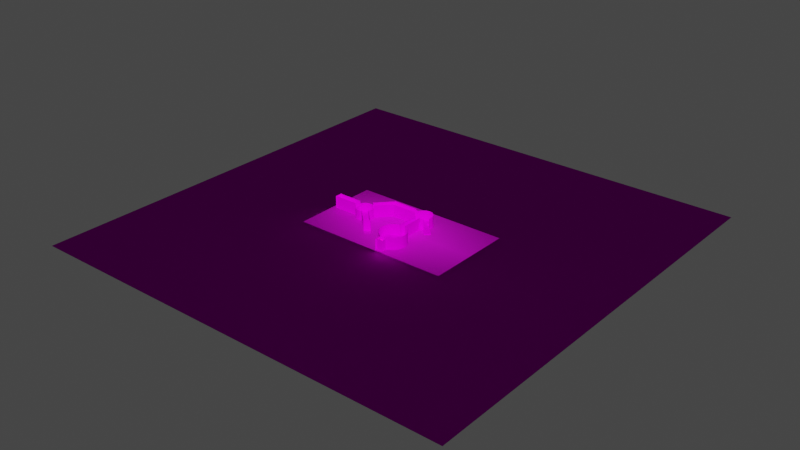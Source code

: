 # Source: level_one.blend  (saved by Blender 2.83.19; exported with 4.5.12 LTS)
import bpy
from mathutils import Matrix  # noqa: F401  (used for matrix-valued properties, if any)

bpy.ops.wm.read_factory_settings(use_empty=True)
scene = bpy.context.scene
scene.name = 'Scene'

# ---- collections
col_collection = bpy.data.collections.new('Collection'); scene.collection.children.link(col_collection)

# ---- images (referenced by path relative to the original .blend; pixels are not part of the script)
import os
ASSET_DIR = os.environ.get("B2B_ASSET_DIR", "")  # directory of the original .blend (textures are referenced by path, not embedded)
HERE = os.path.dirname(os.path.abspath(__file__))  # packed textures are extracted next to this script under _unpacked/

def load_image(name, relpath, width, height, colorspace="sRGB"):
    """Load a texture the original file referenced (path relative to the .blend, or extracted next to this script)."""
    p = next((c for c in (os.path.join(HERE, relpath), os.path.join(ASSET_DIR, relpath)) if relpath and os.path.exists(c)), "")
    if p:
        img = bpy.data.images.load(p, check_existing=True)
        img.name = name
    else:  # same state as the original file: an image datablock whose file is absent (Cycles renders it pink)
        img = bpy.data.images.new(name, width, height)
        img.source = "FILE"
        img.filepath = "//" + (relpath or name)
    img.colorspace_settings.name = colorspace
    return img
img_astwiltt_glxyh5ben3dojr_s0olpbg7z2_hksuaavpnfl3ek2u2c8qoc28igka = load_image('astwilTT-GlxYH5bEN3DOJR-S0OlpbG7Z2-hksUAAVPnFL3Ek2u2C8QOC28igKA', 'astwilTT-GlxYH5bEN3DOJR-S0OlpbG7Z2-hksUAAVPnFL3Ek2u2C8QOC28igKADqf4i4gowc05eD4NSWDvE-GN_9rpZiDC5KvOfWptQI_QIMDn33nUcctsM2qzOaQDQ75Kiwn1DyZxOCl7fZlpf8Xo.png', 1024, 1024, 'sRGB')
img_grounded_png_001 = load_image('grounded.png.001', 'grounded.png', 1024, 1024, 'sRGB')
img_wildgrass_2_ur_1024_png_001 = load_image('WildGrass_2_UR_1024.png.001', 'WildGrass_2_UR_1024.png', 1024, 1024, 'sRGB')
img_back_trees_png_001 = load_image('back_trees.png.001', 'back_trees.png', 1024, 1024, 'sRGB')
img_fence_gate_png_001 = load_image('fence_gate.png.001', 'fence_gate.png', 1024, 1024, 'sRGB')

# ---- materials (node trees are filled in below, after node groups)
mat_astwiltt_glxyh5ben3dojr_s0olpbg7z2_hksuaavpnfl3ek2u2c8qoc28igka = bpy.data.materials.new('astwilTT-GlxYH5bEN3DOJR-S0OlpbG7Z2-hksUAAVPnFL3Ek2u2C8QOC28igKA')
mat_astwiltt_glxyh5ben3dojr_s0olpbg7z2_hksuaavpnfl3ek2u2c8qoc28igka.surface_render_method = 'BLENDED'
mat_astwiltt_glxyh5ben3dojr_s0olpbg7z2_hksuaavpnfl3ek2u2c8qoc28igka.blend_method = 'BLEND'
mat_astwiltt_glxyh5ben3dojr_s0olpbg7z2_hksuaavpnfl3ek2u2c8qoc28igka.use_transparent_shadow = False
mat_grounded = bpy.data.materials.new('grounded')
mat_grounded.use_transparent_shadow = False
mat_grounded_circle = bpy.data.materials.new('grounded_circle')
mat_grounded_circle.use_transparent_shadow = False
mat_tree_billboard = bpy.data.materials.new('tree_billboard')
mat_tree_billboard_002 = bpy.data.materials.new('tree_billboard.002')
mat_tree_billboard_001 = bpy.data.materials.new('tree_billboard.001')
mat_gate = bpy.data.materials.new('gate')
mat_bumpgrass = bpy.data.materials.new('bumpgrass')
mat_bumpgrass.use_transparent_shadow = False
mat_red_gate = bpy.data.materials.new('red_gate')
mat_grounded_circle_raised = bpy.data.materials.new('grounded_circle_raised')
mat_grounded_circle_raised.use_transparent_shadow = False
mat_blue_gate = bpy.data.materials.new('blue_gate')
mat_yellow_gate = bpy.data.materials.new('yellow_gate')

# ---- material node trees
mat_astwiltt_glxyh5ben3dojr_s0olpbg7z2_hksuaavpnfl3ek2u2c8qoc28igka.use_nodes = True; mat_astwiltt_glxyh5ben3dojr_s0olpbg7z2_hksuaavpnfl3ek2u2c8qoc28igka.node_tree.nodes.clear()
_N = mat_astwiltt_glxyh5ben3dojr_s0olpbg7z2_hksuaavpnfl3ek2u2c8qoc28igka.node_tree.nodes; _L = mat_astwiltt_glxyh5ben3dojr_s0olpbg7z2_hksuaavpnfl3ek2u2c8qoc28igka.node_tree.links
n0 = _N.new('ShaderNodeBsdfPrincipled'); n0.name = 'Principled BSDF'; n0.location = (0, 300)
n0.distribution = 'GGX'
n0.subsurface_method = 'BURLEY'
n0.inputs[3].default_value = 1.45
n0.inputs[27].default_value = (0.0, 0.0, 0.0, 1.0)
n0.inputs[28].default_value = 1.0
n1 = _N.new('ShaderNodeOutputMaterial'); n1.name = 'Material Output'; n1.location = (300, 300)
n2 = _N.new('ShaderNodeTexImage'); n2.name = 'Image Texture'; n2.location = (-473, 304)
n2.image = img_astwiltt_glxyh5ben3dojr_s0olpbg7z2_hksuaavpnfl3ek2u2c8qoc28igka
n2.extension = 'CLIP'
_L.new(n2.outputs[0], n0.inputs[0])
_L.new(n2.outputs[1], n0.inputs[4])
_L.new(n0.outputs[0], n1.inputs[0])
n1.is_active_output = True
mat_grounded.use_nodes = True; mat_grounded.node_tree.nodes.clear()
_N = mat_grounded.node_tree.nodes; _L = mat_grounded.node_tree.links
n0 = _N.new('ShaderNodeBsdfPrincipled'); n0.name = 'Principled BSDF'; n0.location = (95, 300)
n0.distribution = 'GGX'
n0.subsurface_method = 'BURLEY'
n0.inputs[2].default_value = 1.0
n0.inputs[3].default_value = 1.45
n0.inputs[13].default_value = 0.0
n0.inputs[27].default_value = (0.0, 0.0, 0.0, 1.0)
n0.inputs[28].default_value = 1.0
n1 = _N.new('ShaderNodeOutputMaterial'); n1.name = 'Material Output'; n1.location = (385, 300)
n2 = _N.new('ShaderNodeTexCoord'); n2.name = 'Texture Coordinate'; n2.location = (-861, 162)
n3 = _N.new('ShaderNodeMapping'); n3.name = 'Mapping'; n3.location = (-673, 235)
n3.inputs[1].default_value = (-0.1, 0.02, 0.0)
n3.inputs[3].default_value = (8.0, 2.4, 1.0)
n4 = _N.new('ShaderNodeBrightContrast'); n4.name = 'Bright/Contrast'; n4.location = (-127, 225)
n4.inputs[2].default_value = 0.07
n5 = _N.new('ShaderNodeTexImage'); n5.name = 'Image Texture'; n5.location = (-445, 204)
n5.image = img_grounded_png_001
n5.interpolation = 'Closest'
_L.new(n0.outputs[0], n1.inputs[0])
_L.new(n2.outputs[2], n3.inputs[0])
_L.new(n3.outputs[0], n5.inputs[0])
_L.new(n5.outputs[0], n4.inputs[0])
_L.new(n4.outputs[0], n0.inputs[0])
n1.is_active_output = True
mat_grounded_circle.use_nodes = True; mat_grounded_circle.node_tree.nodes.clear()
_N = mat_grounded_circle.node_tree.nodes; _L = mat_grounded_circle.node_tree.links
n0 = _N.new('ShaderNodeBsdfPrincipled'); n0.name = 'Principled BSDF'; n0.location = (95, 300)
n0.distribution = 'GGX'
n0.subsurface_method = 'BURLEY'
n0.inputs[2].default_value = 1.0
n0.inputs[3].default_value = 1.45
n0.inputs[13].default_value = 0.0
n0.inputs[27].default_value = (0.0, 0.0, 0.0, 1.0)
n0.inputs[28].default_value = 1.0
n1 = _N.new('ShaderNodeOutputMaterial'); n1.name = 'Material Output'; n1.location = (385, 300)
n2 = _N.new('ShaderNodeMapping'); n2.name = 'Mapping'; n2.location = (-673, 235)
n2.inputs[1].default_value = (1.2, 0.7, 0.0)
n2.inputs[2].default_value = (0.06807, 0.05411, 0.2077)
n3 = _N.new('ShaderNodeTexImage'); n3.name = 'Image Texture'; n3.location = (-445, 204)
n3.image = img_wildgrass_2_ur_1024_png_001
n3.interpolation = 'Closest'
n4 = _N.new('ShaderNodeBrightContrast'); n4.name = 'Bright/Contrast'; n4.location = (-127, 225)
n4.inputs[1].default_value = -0.05
n4.inputs[2].default_value = -0.02
n5 = _N.new('ShaderNodeTexCoord'); n5.name = 'Texture Coordinate'; n5.location = (-993, 237)
n6 = _N.new('ShaderNodeValue'); n6.name = 'Value'; n6.location = (-894, -63)
n6.outputs[0].default_value = 2.9
_L.new(n0.outputs[0], n1.inputs[0])
_L.new(n2.outputs[0], n3.inputs[0])
_L.new(n3.outputs[0], n4.inputs[0])
_L.new(n4.outputs[0], n0.inputs[0])
_L.new(n5.outputs[2], n2.inputs[0])
_L.new(n6.outputs[0], n2.inputs[3])
n1.is_active_output = True
mat_tree_billboard.use_nodes = True; mat_tree_billboard.node_tree.nodes.clear()
_N = mat_tree_billboard.node_tree.nodes; _L = mat_tree_billboard.node_tree.links
n0 = _N.new('ShaderNodeOutputMaterial'); n0.name = 'Material Output'; n0.location = (511, 301)
n0.target = 'CYCLES'
n1 = _N.new('ShaderNodeMapping'); n1.name = 'Mapping'; n1.location = (-364, 288)
n1.inputs[3].default_value = (-0.9, 1.0, 1.0)
n2 = _N.new('ShaderNodeTexCoord'); n2.name = 'Texture Coordinate'; n2.location = (-587, 255)
n3 = _N.new('ShaderNodeTexImage'); n3.name = 'Image Texture'; n3.location = (-173, 273)
n3.image = img_back_trees_png_001
n3.interpolation = 'Closest'
n4 = _N.new('ShaderNodeBsdfPrincipled'); n4.name = 'Principled BSDF'; n4.location = (140, 378)
n4.distribution = 'GGX'
n4.subsurface_method = 'BURLEY'
n4.inputs[2].default_value = 0.0
n4.inputs[3].default_value = 1.45
n4.inputs[13].default_value = 0.0
n4.inputs[27].default_value = (0.0, 0.0, 0.0, 1.0)
n4.inputs[28].default_value = 1.0
n5 = _N.new('ShaderNodeOutputMaterial'); n5.name = 'Material Output.001'; n5.location = (0, 0)
n5.target = 'EEVEE'
n6 = _N.new('ShaderNodeMixShader'); n6.name = 'Mix Shader'; n6.location = (0, 0)
n6.label = 'Disable Shadow'
n6.hide = True
n7 = _N.new('ShaderNodeLightPath'); n7.name = 'Light Path'; n7.location = (0, 0)
n7.hide = True
n8 = _N.new('ShaderNodeBsdfTransparent'); n8.name = 'Transparent BSDF'; n8.location = (0, 0)
n8.hide = True
_L.new(n1.outputs[0], n3.inputs[0])
_L.new(n2.outputs[2], n1.inputs[0])
_L.new(n3.outputs[0], n4.inputs[0])
_L.new(n3.outputs[1], n4.inputs[4])
_L.new(n4.outputs[0], n0.inputs[0])
_L.new(n4.outputs[0], n6.inputs[1])
_L.new(n6.outputs[0], n5.inputs[0])
_L.new(n7.outputs[1], n6.inputs[0])
_L.new(n8.outputs[0], n6.inputs[2])
n0.is_active_output = True
mat_tree_billboard_002.use_nodes = True; mat_tree_billboard_002.node_tree.nodes.clear()
_N = mat_tree_billboard_002.node_tree.nodes; _L = mat_tree_billboard_002.node_tree.links
n0 = _N.new('ShaderNodeOutputMaterial'); n0.name = 'Material Output'; n0.location = (511, 301)
n0.target = 'CYCLES'
n1 = _N.new('ShaderNodeMapping'); n1.name = 'Mapping'; n1.location = (-364, 288)
n1.inputs[1].default_value = (-0.1, 0.0, 0.0)
n1.inputs[3].default_value = (-0.8, 1.0, 1.0)
n2 = _N.new('ShaderNodeTexCoord'); n2.name = 'Texture Coordinate'; n2.location = (-587, 255)
n3 = _N.new('ShaderNodeTexImage'); n3.name = 'Image Texture'; n3.location = (-173, 273)
n3.image = img_back_trees_png_001
n3.interpolation = 'Closest'
n4 = _N.new('ShaderNodeBsdfPrincipled'); n4.name = 'Principled BSDF'; n4.location = (140, 378)
n4.distribution = 'GGX'
n4.subsurface_method = 'BURLEY'
n4.inputs[2].default_value = 0.0
n4.inputs[3].default_value = 1.45
n4.inputs[13].default_value = 0.0
n4.inputs[27].default_value = (0.0, 0.0, 0.0, 1.0)
n4.inputs[28].default_value = 1.0
n5 = _N.new('ShaderNodeOutputMaterial'); n5.name = 'Material Output.001'; n5.location = (0, 0)
n5.target = 'EEVEE'
n6 = _N.new('ShaderNodeMixShader'); n6.name = 'Mix Shader'; n6.location = (0, 0)
n6.label = 'Disable Shadow'
n6.hide = True
n7 = _N.new('ShaderNodeLightPath'); n7.name = 'Light Path'; n7.location = (0, 0)
n7.hide = True
n8 = _N.new('ShaderNodeBsdfTransparent'); n8.name = 'Transparent BSDF'; n8.location = (0, 0)
n8.hide = True
_L.new(n1.outputs[0], n3.inputs[0])
_L.new(n2.outputs[2], n1.inputs[0])
_L.new(n3.outputs[0], n4.inputs[0])
_L.new(n3.outputs[1], n4.inputs[4])
_L.new(n4.outputs[0], n0.inputs[0])
_L.new(n4.outputs[0], n6.inputs[1])
_L.new(n6.outputs[0], n5.inputs[0])
_L.new(n7.outputs[1], n6.inputs[0])
_L.new(n8.outputs[0], n6.inputs[2])
n0.is_active_output = True
mat_tree_billboard_001.use_nodes = True; mat_tree_billboard_001.node_tree.nodes.clear()
_N = mat_tree_billboard_001.node_tree.nodes; _L = mat_tree_billboard_001.node_tree.links
n0 = _N.new('ShaderNodeOutputMaterial'); n0.name = 'Material Output'; n0.location = (511, 301)
n0.target = 'CYCLES'
n1 = _N.new('ShaderNodeMapping'); n1.name = 'Mapping'; n1.location = (-364, 288)
n1.inputs[3].default_value = (-0.3, 1.0, 1.0)
n2 = _N.new('ShaderNodeTexImage'); n2.name = 'Image Texture'; n2.location = (-173, 273)
n2.image = img_back_trees_png_001
n2.interpolation = 'Closest'
n3 = _N.new('ShaderNodeBsdfPrincipled'); n3.name = 'Principled BSDF'; n3.location = (140, 378)
n3.distribution = 'GGX'
n3.subsurface_method = 'BURLEY'
n3.inputs[2].default_value = 0.0
n3.inputs[3].default_value = 1.45
n3.inputs[13].default_value = 0.0
n3.inputs[27].default_value = (0.0, 0.0, 0.0, 1.0)
n3.inputs[28].default_value = 1.0
n4 = _N.new('ShaderNodeTexCoord'); n4.name = 'Texture Coordinate'; n4.location = (-587, 255)
n5 = _N.new('ShaderNodeOutputMaterial'); n5.name = 'Material Output.001'; n5.location = (0, 0)
n5.target = 'EEVEE'
n6 = _N.new('ShaderNodeMixShader'); n6.name = 'Mix Shader'; n6.location = (0, 0)
n6.label = 'Disable Shadow'
n6.hide = True
n7 = _N.new('ShaderNodeLightPath'); n7.name = 'Light Path'; n7.location = (0, 0)
n7.hide = True
n8 = _N.new('ShaderNodeBsdfTransparent'); n8.name = 'Transparent BSDF'; n8.location = (0, 0)
n8.hide = True
_L.new(n1.outputs[0], n2.inputs[0])
_L.new(n2.outputs[0], n3.inputs[0])
_L.new(n2.outputs[1], n3.inputs[4])
_L.new(n3.outputs[0], n0.inputs[0])
_L.new(n4.outputs[2], n1.inputs[0])
_L.new(n3.outputs[0], n6.inputs[1])
_L.new(n6.outputs[0], n5.inputs[0])
_L.new(n7.outputs[1], n6.inputs[0])
_L.new(n8.outputs[0], n6.inputs[2])
n0.is_active_output = True
mat_gate.use_nodes = True; mat_gate.node_tree.nodes.clear()
_N = mat_gate.node_tree.nodes; _L = mat_gate.node_tree.links
n0 = _N.new('ShaderNodeBsdfPrincipled'); n0.name = 'Principled BSDF'; n0.location = (174, 269)
n0.distribution = 'GGX'
n0.subsurface_method = 'BURLEY'
n0.inputs[2].default_value = 0.0
n0.inputs[3].default_value = 1.45
n0.inputs[13].default_value = 0.0
n0.inputs[27].default_value = (0.0, 0.0, 0.0, 1.0)
n0.inputs[28].default_value = 1.0
n1 = _N.new('ShaderNodeTexCoord'); n1.name = 'Texture Coordinate'; n1.location = (-610, 173)
n2 = _N.new('ShaderNodeMapping'); n2.name = 'Mapping'; n2.location = (-421, 181)
n2.inputs[3].default_value = (-0.9, 1.0, 1.0)
n3 = _N.new('ShaderNodeOutputMaterial'); n3.name = 'Material Output'; n3.location = (558, 171)
n3.target = 'CYCLES'
n4 = _N.new('ShaderNodeTexImage'); n4.name = 'Image Texture'; n4.location = (-192, 143)
n4.image = img_fence_gate_png_001
n4.interpolation = 'Closest'
n5 = _N.new('ShaderNodeOutputMaterial'); n5.name = 'Material Output.001'; n5.location = (0, 0)
n5.target = 'EEVEE'
n6 = _N.new('ShaderNodeMixShader'); n6.name = 'Mix Shader'; n6.location = (0, 0)
n6.label = 'Disable Shadow'
n6.hide = True
n7 = _N.new('ShaderNodeLightPath'); n7.name = 'Light Path'; n7.location = (0, 0)
n7.hide = True
n8 = _N.new('ShaderNodeBsdfTransparent'); n8.name = 'Transparent BSDF'; n8.location = (0, 0)
n8.hide = True
_L.new(n2.outputs[0], n4.inputs[0])
_L.new(n1.outputs[2], n2.inputs[0])
_L.new(n4.outputs[0], n0.inputs[0])
_L.new(n0.outputs[0], n3.inputs[0])
_L.new(n4.outputs[1], n0.inputs[4])
_L.new(n0.outputs[0], n6.inputs[1])
_L.new(n6.outputs[0], n5.inputs[0])
_L.new(n7.outputs[1], n6.inputs[0])
_L.new(n8.outputs[0], n6.inputs[2])
n3.is_active_output = True
mat_bumpgrass.use_nodes = True; mat_bumpgrass.node_tree.nodes.clear()
_N = mat_bumpgrass.node_tree.nodes; _L = mat_bumpgrass.node_tree.links
n0 = _N.new('ShaderNodeTexCoord'); n0.name = 'Texture Coordinate'; n0.location = (-804, 288)
n1 = _N.new('ShaderNodeMapping'); n1.name = 'Mapping'; n1.location = (-609, 315)
n2 = _N.new('ShaderNodeValue'); n2.name = 'Value'; n2.location = (-804, -15)
n2.outputs[0].default_value = -16.2
n3 = _N.new('ShaderNodeOutputMaterial'); n3.name = 'Material Output'; n3.location = (1059, 253)
n4 = _N.new('ShaderNodeBsdfPrincipled'); n4.name = 'Principled BSDF'; n4.location = (692, 283)
n4.distribution = 'GGX'
n4.subsurface_method = 'BURLEY'
n4.inputs[2].default_value = 1.0
n4.inputs[3].default_value = 1.45
n4.inputs[13].default_value = 0.0
n4.inputs[27].default_value = (0.0, 0.0, 0.0, 1.0)
n4.inputs[28].default_value = 1.0
n5 = _N.new('ShaderNodeBrightContrast'); n5.name = 'Bright/Contrast'; n5.location = (242, 288)
n5.inputs[1].default_value = -0.09
n5.inputs[2].default_value = -0.05
n6 = _N.new('ShaderNodeNormalMap'); n6.name = 'Normal Map'; n6.location = (462, 120)
n7 = _N.new('ShaderNodeTexImage'); n7.name = 'Image Texture'; n7.location = (-416, 353)
n7.width = 293
n7.image = img_wildgrass_2_ur_1024_png_001
n8 = _N.new('ShaderNodeRGBCurve'); n8.name = 'RGB Curves'; n8.location = (-74, 344)
_c = n8.mapping.curves[0]
while len(_c.points) > 2: _c.points.remove(_c.points[-1])
_c.points[0].location = (0.0, 0.0); _c.points[0].handle_type = 'AUTO'
_c.points[1].location = (0.76377, 0.10625); _c.points[1].handle_type = 'AUTO'
_p = _c.points.new(1.0, 1.0); _p.handle_type = 'AUTO'
_c = n8.mapping.curves[1]
while len(_c.points) > 2: _c.points.remove(_c.points[-1])
_c.points[0].location = (0.0, 0.0); _c.points[0].handle_type = 'AUTO'
_c.points[1].location = (0.38636, 0.15); _c.points[1].handle_type = 'AUTO'
_p = _c.points.new(0.64091, 0.8625); _p.handle_type = 'AUTO'
_p = _c.points.new(1.0, 1.0); _p.handle_type = 'AUTO'
_c = n8.mapping.curves[2]
while len(_c.points) > 2: _c.points.remove(_c.points[-1])
_c.points[0].location = (0.0, 0.0); _c.points[0].handle_type = 'AUTO'
_c.points[1].location = (0.77444, 0.0625); _c.points[1].handle_type = 'AUTO'
_p = _c.points.new(1.0, 1.0); _p.handle_type = 'AUTO'
n8.mapping.update()
n8.inputs[0].default_value = 0.02545
_L.new(n4.outputs[0], n3.inputs[0])
_L.new(n0.outputs[2], n1.inputs[0])
_L.new(n1.outputs[0], n7.inputs[0])
_L.new(n7.outputs[0], n8.inputs[1])
_L.new(n2.outputs[0], n1.inputs[3])
_L.new(n8.outputs[0], n5.inputs[0])
_L.new(n5.outputs[0], n4.inputs[0])
_L.new(n5.outputs[0], n6.inputs[1])
_L.new(n6.outputs[0], n4.inputs[5])
n3.is_active_output = True
mat_red_gate.use_nodes = True; mat_red_gate.node_tree.nodes.clear()
_N = mat_red_gate.node_tree.nodes; _L = mat_red_gate.node_tree.links
n0 = _N.new('ShaderNodeOutputMaterial'); n0.name = 'Material Output'; n0.location = (617, 301)
n0.target = 'CYCLES'
n1 = _N.new('ShaderNodeMapping'); n1.name = 'Mapping'; n1.location = (-754, 295)
n1.inputs[3].default_value = (-0.9, 1.0, 1.0)
n2 = _N.new('ShaderNodeTexCoord'); n2.name = 'Texture Coordinate'; n2.location = (-977, 263)
n3 = _N.new('ShaderNodeTexImage'); n3.name = 'Image Texture'; n3.location = (-563, 280)
n3.image = img_fence_gate_png_001
n3.interpolation = 'Closest'
n4 = _N.new('ShaderNodeBsdfPrincipled'); n4.name = 'Principled BSDF'; n4.location = (246, 378)
n4.distribution = 'GGX'
n4.subsurface_method = 'BURLEY'
n4.inputs[2].default_value = 0.0
n4.inputs[3].default_value = 1.45
n4.inputs[13].default_value = 0.0
n4.inputs[27].default_value = (0.0, 0.0, 0.0, 1.0)
n4.inputs[28].default_value = 1.0
n5 = _N.new('ShaderNodeMix'); n5.name = 'Mix'; n5.location = (-194, 383)
n5.data_type = 'RGBA'
n5.inputs[0].default_value = 0.3167
n5.inputs[7].default_value = (1.0, 0.009115, 0.01728, 1.0)
n6 = _N.new('ShaderNodeBrightContrast'); n6.name = 'Bright/Contrast'; n6.location = (26, 368)
n6.inputs[1].default_value = -0.03
n6.inputs[2].default_value = 1.73
n7 = _N.new('ShaderNodeOutputMaterial'); n7.name = 'Material Output.001'; n7.location = (0, 0)
n7.target = 'EEVEE'
n8 = _N.new('ShaderNodeMixShader'); n8.name = 'Mix Shader'; n8.location = (0, 0)
n8.label = 'Disable Shadow'
n8.hide = True
n9 = _N.new('ShaderNodeLightPath'); n9.name = 'Light Path'; n9.location = (0, 0)
n9.hide = True
n10 = _N.new('ShaderNodeBsdfTransparent'); n10.name = 'Transparent BSDF'; n10.location = (0, 0)
n10.hide = True
_L.new(n1.outputs[0], n3.inputs[0])
_L.new(n2.outputs[2], n1.inputs[0])
_L.new(n3.outputs[0], n5.inputs[6])
_L.new(n3.outputs[1], n4.inputs[4])
_L.new(n4.outputs[0], n0.inputs[0])
_L.new(n5.outputs[2], n6.inputs[0])
_L.new(n6.outputs[0], n4.inputs[0])
_L.new(n4.outputs[0], n8.inputs[1])
_L.new(n8.outputs[0], n7.inputs[0])
_L.new(n9.outputs[1], n8.inputs[0])
_L.new(n10.outputs[0], n8.inputs[2])
n0.is_active_output = True
mat_grounded_circle_raised.use_nodes = True; mat_grounded_circle_raised.node_tree.nodes.clear()
_N = mat_grounded_circle_raised.node_tree.nodes; _L = mat_grounded_circle_raised.node_tree.links
n0 = _N.new('ShaderNodeBsdfPrincipled'); n0.name = 'Principled BSDF'; n0.location = (95, 300)
n0.distribution = 'GGX'
n0.subsurface_method = 'BURLEY'
n0.inputs[2].default_value = 1.0
n0.inputs[3].default_value = 1.45
n0.inputs[13].default_value = 0.0
n0.inputs[27].default_value = (0.0, 0.0, 0.0, 1.0)
n0.inputs[28].default_value = 1.0
n1 = _N.new('ShaderNodeOutputMaterial'); n1.name = 'Material Output'; n1.location = (385, 300)
n2 = _N.new('ShaderNodeMapping'); n2.name = 'Mapping'; n2.location = (-673, 235)
n2.inputs[1].default_value = (1.2, 0.7, 0.0)
n2.inputs[2].default_value = (0.06807, 0.05411, 0.2077)
n3 = _N.new('ShaderNodeTexImage'); n3.name = 'Image Texture'; n3.location = (-445, 204)
n3.image = img_wildgrass_2_ur_1024_png_001
n3.interpolation = 'Closest'
n4 = _N.new('ShaderNodeTexCoord'); n4.name = 'Texture Coordinate'; n4.location = (-993, 237)
n5 = _N.new('ShaderNodeValue'); n5.name = 'Value'; n5.location = (-894, -63)
n5.outputs[0].default_value = 2.9
n6 = _N.new('ShaderNodeBrightContrast'); n6.name = 'Bright/Contrast'; n6.location = (-127, 225)
n6.inputs[1].default_value = -0.04
n6.inputs[2].default_value = 0.12
_L.new(n0.outputs[0], n1.inputs[0])
_L.new(n2.outputs[0], n3.inputs[0])
_L.new(n3.outputs[0], n6.inputs[0])
_L.new(n6.outputs[0], n0.inputs[0])
_L.new(n4.outputs[2], n2.inputs[0])
_L.new(n5.outputs[0], n2.inputs[3])
n1.is_active_output = True
mat_blue_gate.use_nodes = True; mat_blue_gate.node_tree.nodes.clear()
_N = mat_blue_gate.node_tree.nodes; _L = mat_blue_gate.node_tree.links
n0 = _N.new('ShaderNodeOutputMaterial'); n0.name = 'Material Output'; n0.location = (617, 301)
n0.target = 'CYCLES'
n1 = _N.new('ShaderNodeMapping'); n1.name = 'Mapping'; n1.location = (-754, 295)
n1.inputs[3].default_value = (-0.9, 1.0, 1.0)
n2 = _N.new('ShaderNodeTexCoord'); n2.name = 'Texture Coordinate'; n2.location = (-977, 263)
n3 = _N.new('ShaderNodeTexImage'); n3.name = 'Image Texture'; n3.location = (-563, 280)
n3.image = img_fence_gate_png_001
n3.interpolation = 'Closest'
n4 = _N.new('ShaderNodeBsdfPrincipled'); n4.name = 'Principled BSDF'; n4.location = (246, 378)
n4.distribution = 'GGX'
n4.subsurface_method = 'BURLEY'
n4.inputs[2].default_value = 0.0
n4.inputs[3].default_value = 1.45
n4.inputs[13].default_value = 0.0
n4.inputs[27].default_value = (0.0, 0.0, 0.0, 1.0)
n4.inputs[28].default_value = 1.0
n5 = _N.new('ShaderNodeMix'); n5.name = 'Mix'; n5.location = (-194, 383)
n5.data_type = 'RGBA'
n5.inputs[0].default_value = 0.3167
n5.inputs[7].default_value = (0.04478, 0.9556, 1.0, 1.0)
n6 = _N.new('ShaderNodeBrightContrast'); n6.name = 'Bright/Contrast'; n6.location = (26, 368)
n6.inputs[1].default_value = -0.03
n6.inputs[2].default_value = 1.73
n7 = _N.new('ShaderNodeOutputMaterial'); n7.name = 'Material Output.001'; n7.location = (0, 0)
n7.target = 'EEVEE'
n8 = _N.new('ShaderNodeMixShader'); n8.name = 'Mix Shader'; n8.location = (0, 0)
n8.label = 'Disable Shadow'
n8.hide = True
n9 = _N.new('ShaderNodeLightPath'); n9.name = 'Light Path'; n9.location = (0, 0)
n9.hide = True
n10 = _N.new('ShaderNodeBsdfTransparent'); n10.name = 'Transparent BSDF'; n10.location = (0, 0)
n10.hide = True
_L.new(n1.outputs[0], n3.inputs[0])
_L.new(n2.outputs[2], n1.inputs[0])
_L.new(n3.outputs[0], n5.inputs[6])
_L.new(n3.outputs[1], n4.inputs[4])
_L.new(n4.outputs[0], n0.inputs[0])
_L.new(n5.outputs[2], n6.inputs[0])
_L.new(n6.outputs[0], n4.inputs[0])
_L.new(n4.outputs[0], n8.inputs[1])
_L.new(n8.outputs[0], n7.inputs[0])
_L.new(n9.outputs[1], n8.inputs[0])
_L.new(n10.outputs[0], n8.inputs[2])
n0.is_active_output = True
mat_yellow_gate.use_nodes = True; mat_yellow_gate.node_tree.nodes.clear()
_N = mat_yellow_gate.node_tree.nodes; _L = mat_yellow_gate.node_tree.links
n0 = _N.new('ShaderNodeOutputMaterial'); n0.name = 'Material Output'; n0.location = (617, 301)
n0.target = 'CYCLES'
n1 = _N.new('ShaderNodeMapping'); n1.name = 'Mapping'; n1.location = (-754, 295)
n1.inputs[3].default_value = (-0.9, 1.0, 1.0)
n2 = _N.new('ShaderNodeTexCoord'); n2.name = 'Texture Coordinate'; n2.location = (-977, 263)
n3 = _N.new('ShaderNodeTexImage'); n3.name = 'Image Texture'; n3.location = (-563, 280)
n3.image = img_fence_gate_png_001
n3.interpolation = 'Closest'
n4 = _N.new('ShaderNodeBsdfPrincipled'); n4.name = 'Principled BSDF'; n4.location = (246, 378)
n4.distribution = 'GGX'
n4.subsurface_method = 'BURLEY'
n4.inputs[2].default_value = 0.0
n4.inputs[3].default_value = 1.45
n4.inputs[13].default_value = 0.0
n4.inputs[27].default_value = (0.0, 0.0, 0.0, 1.0)
n4.inputs[28].default_value = 1.0
n5 = _N.new('ShaderNodeMix'); n5.name = 'Mix'; n5.location = (-194, 383)
n5.data_type = 'RGBA'
n5.inputs[0].default_value = 0.3167
n5.inputs[7].default_value = (0.9463, 0.9253, 0.0, 1.0)
n6 = _N.new('ShaderNodeBrightContrast'); n6.name = 'Bright/Contrast'; n6.location = (26, 368)
n6.inputs[1].default_value = 0.27
n6.inputs[2].default_value = 2.69
n7 = _N.new('ShaderNodeOutputMaterial'); n7.name = 'Material Output.001'; n7.location = (0, 0)
n7.target = 'EEVEE'
n8 = _N.new('ShaderNodeMixShader'); n8.name = 'Mix Shader'; n8.location = (0, 0)
n8.label = 'Disable Shadow'
n8.hide = True
n9 = _N.new('ShaderNodeLightPath'); n9.name = 'Light Path'; n9.location = (0, 0)
n9.hide = True
n10 = _N.new('ShaderNodeBsdfTransparent'); n10.name = 'Transparent BSDF'; n10.location = (0, 0)
n10.hide = True
_L.new(n1.outputs[0], n3.inputs[0])
_L.new(n2.outputs[2], n1.inputs[0])
_L.new(n3.outputs[0], n5.inputs[6])
_L.new(n3.outputs[1], n4.inputs[4])
_L.new(n4.outputs[0], n0.inputs[0])
_L.new(n5.outputs[2], n6.inputs[0])
_L.new(n6.outputs[0], n4.inputs[0])
_L.new(n4.outputs[0], n8.inputs[1])
_L.new(n8.outputs[0], n7.inputs[0])
_L.new(n9.outputs[1], n8.inputs[0])
_L.new(n10.outputs[0], n8.inputs[2])
n0.is_active_output = True

# ---- world
world_world = bpy.data.worlds.new('World'); scene.world = world_world
world_world.use_nodes = True; world_world.node_tree.nodes.clear()
_N = world_world.node_tree.nodes; _L = world_world.node_tree.links
n0 = _N.new('ShaderNodeOutputWorld'); n0.name = 'World Output'; n0.location = (300, 300)
n1 = _N.new('ShaderNodeBackground'); n1.name = 'Background'; n1.location = (10, 300)
n1.inputs[0].default_value = (0.05088, 0.05088, 0.05088, 1.0)
_L.new(n1.outputs[0], n0.inputs[0])
n0.is_active_output = True
world_world.color = (0.05088, 0.05088, 0.05088)
world_world.use_sun_shadow = False
world_world.sun_shadow_jitter_overblur = 0.0

# ---- meshes
me_astwiltt_glxyh5ben3dojr_s0olpbg7z2_hksuaavpnfl3ek2u2c8qoc28igka = bpy.data.meshes.new('astwilTT-GlxYH5bEN3DOJR-S0OlpbG7Z2-hksUAAVPnFL3Ek2u2C8QOC28igKA')
me_astwiltt_glxyh5ben3dojr_s0olpbg7z2_hksuaavpnfl3ek2u2c8qoc28igka.from_pydata([(-6.299, -3.543, 0.0), (6.299, -3.543, 0.0), (-6.299, 3.543, 0.0), (6.299, 3.543, 0.0)], [], [(0, 1, 3, 2)])
_uv = me_astwiltt_glxyh5ben3dojr_s0olpbg7z2_hksuaavpnfl3ek2u2c8qoc28igka.uv_layers.new(name='UVMap')
_uv.uv.foreach_set('vector', [0.0, 0.0, 1.0, 0.0, 1.0, 1.0, 0.0, 1.0])
me_astwiltt_glxyh5ben3dojr_s0olpbg7z2_hksuaavpnfl3ek2u2c8qoc28igka.materials.append(mat_astwiltt_glxyh5ben3dojr_s0olpbg7z2_hksuaavpnfl3ek2u2c8qoc28igka)
me_astwiltt_glxyh5ben3dojr_s0olpbg7z2_hksuaavpnfl3ek2u2c8qoc28igka.use_remesh_fix_poles = True
me_astwiltt_glxyh5ben3dojr_s0olpbg7z2_hksuaavpnfl3ek2u2c8qoc28igka.use_remesh_preserve_attributes = False
me_astwiltt_glxyh5ben3dojr_s0olpbg7z2_hksuaavpnfl3ek2u2c8qoc28igka.use_mirror_x = True
me_astwiltt_glxyh5ben3dojr_s0olpbg7z2_hksuaavpnfl3ek2u2c8qoc28igka.update()
me_cube_001 = bpy.data.meshes.new('Cube.001')
me_cube_001.from_pydata([(-5.985, -0.2515, -0.08118), (-5.985, -0.2515, 0.08033), (-5.985, 0.2379, -0.08118), (-5.985, 0.2379, 0.08033), (-3.985, -0.2515, -0.08118), (-3.985, -0.2515, 0.08033), (-3.985, 0.2379, -0.08118), (-3.985, 0.2379, 0.08033)], [], [(0, 1, 3, 2), (2, 3, 7, 6), (6, 7, 5, 4), (4, 5, 1, 0), (2, 6, 4, 0), (7, 3, 1, 5)])
_uv = me_cube_001.uv_layers.new(name='UVMap')
_uv.uv.foreach_set('vector', [0.375, 0.0, 0.625, 0.0, 0.625, 0.25, 0.375, 0.25, 0.375, 0.25, 0.625, 0.25, 0.625, 0.5, 0.375, 0.5, 0.375, 0.5, 0.625, 0.5, 0.625, 0.75, 0.375, 0.75, 0.375, 0.75, 0.625, 0.75, 0.625, 1.0, 0.375, 1.0, 0.125, 0.5, 0.375, 0.5, 0.375, 0.75, 0.125, 0.75, 0.625, 0.5, 0.875, 0.5, 0.875, 0.75, 0.625, 0.75])
me_cube_001.materials.append(mat_grounded)
me_cube_001.use_remesh_fix_poles = True
me_cube_001.use_remesh_preserve_attributes = False
me_cube_001.use_mirror_x = True
me_cube_001.update()
me_circle = bpy.data.meshes.new('Circle')
me_circle.from_pydata([(-3.395, 0.7113, 0.08068), (-3.534, 0.6977, 0.08068), (-3.667, 0.6572, 0.08068), (-3.79, 0.5915, 0.08068), (-3.898, 0.503, 0.08068), (-3.987, 0.3952, 0.08068), (-4.052, 0.2722, 0.08068), (-4.093, 0.1388, 0.08068), (-4.106, -2.98e-08, 0.08068), (-4.093, -0.1388, 0.08068), (-4.052, -0.2722, 0.08068), (-3.987, -0.3952, 0.08068), (-3.898, -0.503, 0.08068), (-3.79, -0.5915, 0.08068), (-3.667, -0.6572, 0.08068), (-3.534, -0.6977, 0.08068), (-3.395, -0.7113, 0.08068), (-3.256, -0.6977, 0.08068), (-3.123, -0.6572, 0.08068), (-3.0, -0.5915, 0.08068), (-2.892, -0.503, 0.08068), (-2.804, -0.3952, 0.08068), (-2.738, -0.2722, 0.08068), (-2.697, -0.1388, 0.08068), (-2.684, 7.451e-09, 0.08068), (-2.697, 0.1388, 0.08068), (-2.738, 0.2722, 0.08068), (-2.804, 0.3952, 0.08068), (-2.892, 0.503, 0.08068), (-3.0, 0.5915, 0.08068), (-3.123, 0.6572, 0.08068), (-3.256, 0.6977, 0.08068), (-3.395, 0.7113, -0.1203), (-3.534, 0.6977, -0.1203), (-3.667, 0.6572, -0.1203), (-3.79, 0.5915, -0.1203), (-3.898, 0.503, -0.1203), (-3.987, 0.3952, -0.1203), (-4.052, 0.2722, -0.1203), (-4.093, 0.1388, -0.1203), (-4.106, -3.109e-08, -0.1203), (-4.093, -0.1388, -0.1203), (-4.052, -0.2722, -0.1203), (-3.987, -0.3952, -0.1203), (-3.898, -0.503, -0.1203), (-3.79, -0.5915, -0.1203), (-3.667, -0.6572, -0.1203), (-3.534, -0.6977, -0.1203), (-3.395, -0.7113, -0.1203), (-3.256, -0.6977, -0.1203), (-3.123, -0.6572, -0.1203), (-3.0, -0.5915, -0.1203), (-2.892, -0.503, -0.1203), (-2.804, -0.3952, -0.1203), (-2.738, -0.2722, -0.1203), (-2.697, -0.1388, -0.1203), (-2.684, 8.483e-09, -0.1203), (-2.697, 0.1388, -0.1203), (-2.738, 0.2722, -0.1203), (-2.804, 0.3952, -0.1203), (-2.892, 0.503, -0.1203), (-3.0, 0.5915, -0.1203), (-3.123, 0.6572, -0.1203), (-3.256, 0.6977, -0.1203)], [], [(1, 0, 31, 30, 29, 28, 27, 26, 25, 24, 23, 22, 21, 20, 19, 18, 17, 16, 15, 14, 13, 12, 11, 10, 9, 8, 7, 6, 5, 4, 3, 2), (33, 34, 35, 36, 37, 38, 39, 40, 41, 42, 43, 44, 45, 46, 47, 48, 49, 50, 51, 52, 53, 54, 55, 56, 57, 58, 59, 60, 61, 62, 63, 32), (20, 21, 53, 52), (7, 8, 40, 39), (21, 22, 54, 53), (8, 9, 41, 40), (22, 23, 55, 54), (9, 10, 42, 41), (23, 24, 56, 55), (10, 11, 43, 42), (24, 25, 57, 56), (11, 12, 44, 43), (25, 26, 58, 57), (12, 13, 45, 44), (26, 27, 59, 58), (13, 14, 46, 45), (0, 1, 33, 32), (27, 28, 60, 59), (14, 15, 47, 46), (1, 2, 34, 33), (28, 29, 61, 60), (15, 16, 48, 47), (2, 3, 35, 34), (29, 30, 62, 61), (16, 17, 49, 48), (3, 4, 36, 35), (30, 31, 63, 62), (17, 18, 50, 49), (4, 5, 37, 36), (31, 0, 32, 63), (18, 19, 51, 50), (5, 6, 38, 37), (19, 20, 52, 51), (6, 7, 39, 38)])
_uv = me_circle.uv_layers.new(name='UVMap')
_uv.uv.foreach_set('vector', [0.5513, 0.01651, 0.629, 0.04868, 0.6989, 0.09538, 0.7583, 0.1548, 0.805, 0.2247, 0.8372, 0.3024, 0.8536, 0.3848, 0.8536, 0.4689, 0.8372, 0.5513, 0.805, 0.629, 0.7583, 0.6989, 0.6989, 0.7583, 0.629, 0.805, 0.5513, 0.8372, 0.4689, 0.8536, 0.3848, 0.8536, 0.3024, 0.8372, 0.2247, 0.805, 0.1548, 0.7583, 0.09538, 0.6989, 0.04868, 0.629, 0.01651, 0.5513, 0.0001119, 0.4689, 0.0001119, 0.3848, 0.01651, 0.3024, 0.04868, 0.2247, 0.09538, 0.1548, 0.1548, 0.09538, 0.2247, 0.04868, 0.3024, 0.01651, 0.3848, 0.0001122, 0.4689, 0.0001119, 0.1047, 0.8752, 0.1111, 0.8848, 0.1156, 0.8955, 0.1178, 0.9069, 0.1178, 0.9185, 0.1156, 0.9299, 0.1111, 0.9406, 0.1047, 0.9502, 0.09648, 0.9584, 0.08684, 0.9648, 0.07613, 0.9693, 0.06476, 0.9715, 0.05317, 0.9715, 0.0418, 0.9693, 0.03109, 0.9648, 0.02145, 0.9584, 0.01325, 0.9502, 0.00681, 0.9406, 0.002374, 0.9299, 0.0001119, 0.9185, 0.0001119, 0.9069, 0.002374, 0.8955, 0.00681, 0.8848, 0.01325, 0.8752, 0.02145, 0.867, 0.03109, 0.8605, 0.0418, 0.8561, 0.05317, 0.8538, 0.06476, 0.8538, 0.07613, 0.8561, 0.08685, 0.8605, 0.09648, 0.867, 0.984, 0.02732, 0.9918, 0.03948, 0.9684, 0.05306, 0.9652, 0.04361, 0.8538, 0.08174, 0.8538, 0.06714, 0.8796, 0.06858, 0.8795, 0.07792, 0.9918, 0.03948, 0.9972, 0.05296, 0.9716, 0.06216, 0.9684, 0.05306, 0.8538, 0.06714, 0.8566, 0.0528, 0.8816, 0.05942, 0.8796, 0.06858, 0.9972, 0.05296, 0.9999, 0.06724, 0.9739, 0.07124, 0.9716, 0.06216, 0.8566, 0.0528, 0.8621, 0.03926, 0.8853, 0.05079, 0.8816, 0.05942, 0.9999, 0.06724, 0.9999, 0.08181, 0.9741, 0.08051, 0.9739, 0.07124, 0.8621, 0.03926, 0.8702, 0.02706, 0.8906, 0.04303, 0.8853, 0.05079, 0.9999, 0.08181, 0.9971, 0.09612, 0.9722, 0.08954, 0.9741, 0.08051, 0.8702, 0.02706, 0.8804, 0.01668, 0.8973, 0.03644, 0.8906, 0.04303, 0.9971, 0.09612, 0.9915, 0.1096, 0.9684, 0.09794, 0.9722, 0.08954, 0.8804, 0.01668, 0.8925, 0.008536, 0.9052, 0.03128, 0.8973, 0.03644, 0.9915, 0.1096, 0.9835, 0.1218, 0.963, 0.1056, 0.9684, 0.09794, 0.8925, 0.008536, 0.9059, 0.002942, 0.9139, 0.02773, 0.9052, 0.03128, 0.9194, 0.1488, 0.9053, 0.1459, 0.9116, 0.123, 0.9211, 0.1248, 0.9835, 0.1218, 0.9734, 0.1321, 0.9563, 0.1121, 0.963, 0.1056, 0.9059, 0.002942, 0.9202, 0.0001119, 0.9232, 0.02557, 0.9139, 0.02773, 0.9053, 0.1459, 0.892, 0.1403, 0.9027, 0.1187, 0.9116, 0.123, 0.9734, 0.1321, 0.9614, 0.1403, 0.9486, 0.1179, 0.9563, 0.1121, 0.9202, 0.0001119, 0.9346, 0.0001559, 0.9328, 0.02524, 0.9232, 0.02557, 0.892, 0.1403, 0.8801, 0.1321, 0.8963, 0.1109, 0.9027, 0.1187, 0.9614, 0.1403, 0.9481, 0.1459, 0.9399, 0.1221, 0.9486, 0.1179, 0.9346, 0.0001559, 0.9488, 0.003073, 0.9422, 0.02682, 0.9328, 0.02524, 0.8801, 0.1321, 0.87, 0.1218, 0.8899, 0.1039, 0.8963, 0.1109, 0.9481, 0.1459, 0.9339, 0.1488, 0.9306, 0.1244, 0.9399, 0.1221, 0.9488, 0.003073, 0.9621, 0.008743, 0.9511, 0.03032, 0.9422, 0.02682, 0.87, 0.1218, 0.862, 0.1096, 0.8849, 0.09581, 0.8899, 0.1039, 0.9339, 0.1488, 0.9194, 0.1488, 0.9211, 0.1248, 0.9306, 0.1244, 0.9621, 0.008743, 0.974, 0.01693, 0.9596, 0.0355, 0.9511, 0.03032, 0.862, 0.1096, 0.8566, 0.09606, 0.8813, 0.08713, 0.8849, 0.09581, 0.974, 0.01693, 0.984, 0.02732, 0.9652, 0.04361, 0.9596, 0.0355, 0.8566, 0.09606, 0.8538, 0.08174, 0.8795, 0.07792, 0.8813, 0.08713])
me_circle.materials.append(mat_grounded_circle)
me_circle.use_remesh_fix_poles = True
me_circle.use_remesh_preserve_attributes = False
me_circle.use_mirror_x = True
me_circle.update()
me_cube_002 = bpy.data.meshes.new('Cube.002')
me_cube_002.from_pydata([(-3.341, -0.4467, -0.08115), (-3.341, -0.4467, 0.08036), (-3.004, -0.09265, -0.08115), (-3.004, -0.09265, 0.08036), (-1.895, -1.827, -0.08115), (-1.895, -1.827, 0.08036), (-1.557, -1.473, -0.08115), (-1.557, -1.473, 0.08036)], [], [(0, 1, 3, 2), (2, 3, 7, 6), (6, 7, 5, 4), (4, 5, 1, 0), (2, 6, 4, 0), (7, 3, 1, 5)])
_uv = me_cube_002.uv_layers.new(name='UVMap')
_uv.uv.foreach_set('vector', [0.375, 0.0, 0.625, 0.0, 0.625, 0.25, 0.375, 0.25, 0.375, 0.25, 0.625, 0.25, 0.625, 0.5, 0.375, 0.5, 0.375, 0.5, 0.625, 0.5, 0.625, 0.75, 0.375, 0.75, 0.375, 0.75, 0.625, 0.75, 0.625, 1.0, 0.375, 1.0, 0.125, 0.5, 0.375, 0.5, 0.375, 0.75, 0.125, 0.75, 0.625, 0.5, 0.875, 0.5, 0.875, 0.75, 0.625, 0.75])
me_cube_002.materials.append(mat_grounded)
me_cube_002.use_remesh_fix_poles = True
me_cube_002.use_remesh_preserve_attributes = False
me_cube_002.use_mirror_x = True
me_cube_002.update()
me_cube_003 = bpy.data.meshes.new('Cube.003')
me_cube_003.from_pydata([(-1.597, 1.524, -0.08151), (-1.597, 1.524, 0.08), (-1.951, 1.862, -0.08151), (-1.951, 1.862, 0.08), (-3.116, 0.6416, -0.08151), (-3.116, 0.6416, 0.08), (-2.762, 0.3037, -0.08151), (-2.762, 0.3037, 0.08)], [], [(4, 5, 3, 2), (2, 3, 1, 0), (4, 2, 0, 6), (3, 5, 7, 1), (0, 1, 7, 6)])
_uv = me_cube_003.uv_layers.new(name='UVMap')
_uv.uv.foreach_set('vector', [0.375, 0.2892, 0.625, 0.2892, 0.625, 0.5, 0.375, 0.5, 0.375, 0.5, 0.625, 0.5, 0.625, 0.75, 0.375, 0.75, 0.1642, 0.5, 0.375, 0.5, 0.375, 0.75, 0.1642, 0.75, 0.625, 0.5, 0.8358, 0.5, 0.8358, 0.75, 0.625, 0.75, 0.375, 0.75, 0.625, 0.75, 0.625, 0.9608, 0.375, 0.9608])
me_cube_003.materials.append(mat_grounded)
me_cube_003.use_remesh_fix_poles = True
me_cube_003.use_remesh_preserve_attributes = False
me_cube_003.use_mirror_x = True
me_cube_003.update()
me_cube_004 = bpy.data.meshes.new('Cube.004')
me_cube_004.from_pydata([(-1.736, 1.37, -0.08156), (-1.948, 1.86, -0.08156), (-1.948, 1.86, 0.07996), (0.2488, 1.363, -0.08156), (0.2488, 1.363, 0.07996), (0.2507, 1.852, -0.08156), (0.2507, 1.852, 0.07996), (-1.738, 1.37, 0.07996)], [], [(0, 3, 4, 7), (1, 2, 6, 5), (5, 6, 4, 3), (1, 5, 3, 0), (6, 2, 7, 4)])
_uv = me_cube_004.uv_layers.new(name='UVMap')
_uv.uv.foreach_set('vector', [0.125, 0.75, 0.375, 0.75, 0.625, 0.75, 0.851, 0.75, 0.375, 0.25, 0.625, 0.25, 0.625, 0.5, 0.375, 0.5, 0.375, 0.5, 0.625, 0.5, 0.625, 0.75, 0.375, 0.75, 0.125, 0.5, 0.375, 0.5, 0.375, 0.75, 0.125, 0.75, 0.625, 0.5, 0.875, 0.5, 0.851, 0.75, 0.625, 0.75])
me_cube_004.materials.append(mat_grounded)
me_cube_004.use_remesh_fix_poles = True
me_cube_004.use_remesh_preserve_attributes = False
me_cube_004.use_mirror_x = True
me_cube_004.update()
me_circle_001 = bpy.data.meshes.new('Circle.001')
me_circle_001.from_pydata([(0.903, 2.356, 0.08068), (0.7643, 2.342, 0.08068), (0.6308, 2.302, 0.08068), (0.5078, 2.236, 0.08068), (0.4, 2.147, 0.08068), (0.3116, 2.04, 0.08068), (0.2458, 1.917, 0.08068), (0.2054, 1.783, 0.08068), (0.1917, 1.644, 0.08068), (0.2054, 1.506, 0.08068), (0.2458, 1.372, 0.08068), (0.3116, 1.249, 0.08068), (0.4, 1.141, 0.08068), (0.5078, 1.053, 0.08068), (0.6308, 0.9872, 0.08068), (0.7643, 0.9467, 0.08068), (0.903, 0.9331, 0.08068), (1.042, 0.9467, 0.08068), (1.175, 0.9872, 0.08068), (1.298, 1.053, 0.08068), (1.406, 1.141, 0.08068), (1.495, 1.249, 0.08068), (1.56, 1.372, 0.08068), (1.601, 1.506, 0.08068), (1.614, 1.644, 0.08068), (1.601, 1.783, 0.08068), (1.56, 1.917, 0.08068), (1.495, 2.04, 0.08068), (1.406, 2.147, 0.08068), (1.298, 2.236, 0.08068), (1.175, 2.302, 0.08068), (1.042, 2.342, 0.08068), (0.903, 2.356, -0.1203), (0.7643, 2.342, -0.1203), (0.6308, 2.302, -0.1203), (0.5078, 2.236, -0.1203), (0.4, 2.147, -0.1203), (0.3116, 2.04, -0.1203), (0.2458, 1.917, -0.1203), (0.2054, 1.783, -0.1203), (0.1917, 1.644, -0.1203), (0.2054, 1.506, -0.1203), (0.2458, 1.372, -0.1203), (0.3116, 1.249, -0.1203), (0.4, 1.141, -0.1203), (0.5078, 1.053, -0.1203), (0.6308, 0.9872, -0.1203), (0.7643, 0.9467, -0.1203), (0.903, 0.9331, -0.1203), (1.042, 0.9467, -0.1203), (1.175, 0.9872, -0.1203), (1.298, 1.053, -0.1203), (1.406, 1.141, -0.1203), (1.495, 1.249, -0.1203), (1.56, 1.372, -0.1203), (1.601, 1.506, -0.1203), (1.614, 1.644, -0.1203), (1.601, 1.783, -0.1203), (1.56, 1.917, -0.1203), (1.495, 2.04, -0.1203), (1.406, 2.147, -0.1203), (1.298, 2.236, -0.1203), (1.175, 2.302, -0.1203), (1.042, 2.342, -0.1203)], [], [(1, 0, 31, 30, 29, 28, 27, 26, 25, 24, 23, 22, 21, 20, 19, 18, 17, 16, 15, 14, 13, 12, 11, 10, 9, 8, 7, 6, 5, 4, 3, 2), (33, 34, 35, 36, 37, 38, 39, 40, 41, 42, 43, 44, 45, 46, 47, 48, 49, 50, 51, 52, 53, 54, 55, 56, 57, 58, 59, 60, 61, 62, 63, 32), (20, 21, 53, 52), (7, 8, 40, 39), (21, 22, 54, 53), (8, 9, 41, 40), (22, 23, 55, 54), (9, 10, 42, 41), (23, 24, 56, 55), (10, 11, 43, 42), (24, 25, 57, 56), (11, 12, 44, 43), (25, 26, 58, 57), (12, 13, 45, 44), (26, 27, 59, 58), (13, 14, 46, 45), (0, 1, 33, 32), (27, 28, 60, 59), (14, 15, 47, 46), (1, 2, 34, 33), (28, 29, 61, 60), (15, 16, 48, 47), (2, 3, 35, 34), (29, 30, 62, 61), (16, 17, 49, 48), (3, 4, 36, 35), (30, 31, 63, 62), (17, 18, 50, 49), (4, 5, 37, 36), (31, 0, 32, 63), (18, 19, 51, 50), (5, 6, 38, 37), (19, 20, 52, 51), (6, 7, 39, 38)])
_uv = me_circle_001.uv_layers.new(name='UVMap')
_uv.uv.foreach_set('vector', [0.4938, 0.899, 0.4053, 0.899, 0.3184, 0.8817, 0.2367, 0.8478, 0.163, 0.7986, 0.1004, 0.736, 0.05126, 0.6624, 0.01738, 0.5806, 0.0001082, 0.4938, 0.0001082, 0.4053, 0.01738, 0.3184, 0.05126, 0.2367, 0.1004, 0.163, 0.163, 0.1004, 0.2367, 0.05126, 0.3184, 0.01738, 0.4053, 0.0001082, 0.4938, 0.0001082, 0.5806, 0.01738, 0.6624, 0.05126, 0.736, 0.1004, 0.7986, 0.163, 0.8478, 0.2367, 0.8817, 0.3184, 0.899, 0.4053, 0.899, 0.4938, 0.8817, 0.5806, 0.8478, 0.6624, 0.7986, 0.736, 0.736, 0.7986, 0.6624, 0.8478, 0.5806, 0.8817, 0.004724, 0.9205, 0.009162, 0.9139, 0.01481, 0.9082, 0.02145, 0.9038, 0.02883, 0.9008, 0.03667, 0.8992, 0.04465, 0.8992, 0.05249, 0.9008, 0.05987, 0.9038, 0.06651, 0.9082, 0.07216, 0.9139, 0.0766, 0.9205, 0.07965, 0.9279, 0.08121, 0.9358, 0.08121, 0.9437, 0.07965, 0.9516, 0.0766, 0.959, 0.07216, 0.9656, 0.06651, 0.9712, 0.05987, 0.9757, 0.05249, 0.9787, 0.04465, 0.9803, 0.03667, 0.9803, 0.02883, 0.9787, 0.02145, 0.9757, 0.01481, 0.9712, 0.009162, 0.9656, 0.004724, 0.959, 0.001667, 0.9516, 0.0001082, 0.9437, 0.0001082, 0.9358, 0.001667, 0.9279, 0.9979, 0.06612, 0.9941, 0.07544, 0.9828, 0.06963, 0.9857, 0.06259, 0.9174, 0.01172, 0.9257, 0.006071, 0.9319, 0.01704, 0.9257, 0.02129, 0.9941, 0.07544, 0.9886, 0.08383, 0.9786, 0.07597, 0.9828, 0.06963, 0.9257, 0.006071, 0.9348, 0.002161, 0.9387, 0.01411, 0.9319, 0.01704, 0.9886, 0.08383, 0.9816, 0.09099, 0.9733, 0.08138, 0.9786, 0.07597, 0.9348, 0.002161, 0.9446, 0.0001479, 0.9461, 0.01262, 0.9387, 0.01411, 0.9816, 0.09099, 0.9733, 0.09663, 0.9671, 0.08562, 0.9733, 0.08138, 0.9446, 0.0001479, 0.9545, 0.0001082, 0.9535, 0.0126, 0.9461, 0.01262, 0.9733, 0.09663, 0.9641, 0.1005, 0.9602, 0.08854, 0.9671, 0.08562, 0.9545, 0.0001082, 0.9643, 0.002046, 0.9608, 0.01408, 0.9535, 0.0126, 0.9641, 0.1005, 0.9543, 0.1025, 0.9529, 0.09003, 0.9602, 0.08854, 0.9643, 0.002046, 0.9735, 0.005889, 0.9676, 0.01699, 0.9608, 0.01408, 0.9543, 0.1025, 0.9443, 0.1025, 0.9454, 0.09004, 0.9529, 0.09003, 0.9735, 0.005889, 0.9817, 0.01148, 0.9737, 0.02122, 0.9676, 0.01699, 0.9048, 0.07564, 0.9011, 0.06635, 0.9132, 0.06267, 0.916, 0.06972, 0.9443, 0.1025, 0.9346, 0.1006, 0.9381, 0.08857, 0.9454, 0.09004, 0.9817, 0.01148, 0.9887, 0.01861, 0.9789, 0.02662, 0.9737, 0.02122, 0.9011, 0.06635, 0.8992, 0.05649, 0.9118, 0.0552, 0.9132, 0.06267, 0.9346, 0.1006, 0.9254, 0.09674, 0.9313, 0.08566, 0.9381, 0.08857, 0.9887, 0.01861, 0.9942, 0.02698, 0.983, 0.03297, 0.9789, 0.02662, 0.8992, 0.05649, 0.8992, 0.04645, 0.9119, 0.04757, 0.9118, 0.0552, 0.9254, 0.09674, 0.9172, 0.09114, 0.9252, 0.08144, 0.9313, 0.08566, 0.9942, 0.02698, 0.998, 0.03628, 0.9858, 0.04002, 0.983, 0.03297, 0.8992, 0.04645, 0.9012, 0.0366, 0.9134, 0.04008, 0.9119, 0.04757, 0.9172, 0.09114, 0.9102, 0.08402, 0.92, 0.07605, 0.9252, 0.08144, 0.998, 0.03628, 0.9999, 0.04615, 0.9872, 0.04751, 0.9858, 0.04002, 0.9012, 0.0366, 0.9049, 0.02729, 0.9162, 0.03303, 0.9134, 0.04008, 0.9102, 0.08402, 0.9048, 0.07564, 0.916, 0.06972, 0.92, 0.07605, 0.9999, 0.04615, 0.9999, 0.05623, 0.9872, 0.05512, 0.9872, 0.04751, 0.9049, 0.02729, 0.9104, 0.01889, 0.9204, 0.02669, 0.9162, 0.03303, 0.9999, 0.05623, 0.9979, 0.06612, 0.9857, 0.06259, 0.9872, 0.05512, 0.9104, 0.01889, 0.9174, 0.01172, 0.9257, 0.02129, 0.9204, 0.02669])
me_circle_001.materials.append(mat_grounded_circle)
me_circle_001.use_remesh_fix_poles = True
me_circle_001.use_remesh_preserve_attributes = False
me_circle_001.use_mirror_x = True
me_circle_001.update()
me_cube_005 = bpy.data.meshes.new('Cube.005')
me_cube_005.from_pydata([(1.097, -0.8847, -0.06593), (1.097, -0.8847, 0.07967), (0.6553, -0.883, -0.06593), (0.6553, -0.883, 0.07967), (1.104, 1.099, -0.06593), (1.104, 1.099, 0.07967), (0.6623, 1.101, -0.06593), (0.6623, 1.101, 0.07967)], [], [(0, 1, 3, 2), (2, 3, 7, 6), (6, 7, 5, 4), (4, 5, 1, 0), (2, 6, 4, 0), (7, 3, 1, 5)])
_uv = me_cube_005.uv_layers.new(name='UVMap')
_uv.uv.foreach_set('vector', [0.375, 0.0, 0.625, 0.0, 0.625, 0.25, 0.375, 0.25, 0.375, 0.25, 0.625, 0.25, 0.625, 0.5, 0.375, 0.5, 0.375, 0.5, 0.625, 0.5, 0.625, 0.75, 0.375, 0.75, 0.375, 0.75, 0.625, 0.75, 0.625, 1.0, 0.375, 1.0, 0.125, 0.5, 0.375, 0.5, 0.375, 0.75, 0.125, 0.75, 0.625, 0.5, 0.875, 0.5, 0.875, 0.75, 0.625, 0.75])
me_cube_005.materials.append(mat_grounded)
me_cube_005.use_remesh_fix_poles = True
me_cube_005.use_remesh_preserve_attributes = False
me_cube_005.use_mirror_x = True
me_cube_005.update()
me_cube_006 = bpy.data.meshes.new('Cube.006')
me_cube_006.from_pydata([(1.086, 1.218, -0.08134), (1.086, 1.218, 0.08017), (1.424, 1.572, -0.08134), (1.424, 1.572, 0.08017), (1.848, 0.4905, -0.08134), (1.848, 0.4905, 0.08017), (2.186, 0.8445, -0.08134), (2.186, 0.8445, 0.08017)], [], [(0, 1, 3, 2), (2, 3, 7, 6), (6, 7, 5, 4), (4, 5, 1, 0), (2, 6, 4, 0), (7, 3, 1, 5)])
_uv = me_cube_006.uv_layers.new(name='UVMap')
_uv.uv.foreach_set('vector', [0.375, 0.0, 0.625, 0.0, 0.625, 0.25, 0.375, 0.25, 0.375, 0.25, 0.625, 0.25, 0.625, 0.5, 0.375, 0.5, 0.375, 0.5, 0.625, 0.5, 0.625, 0.75, 0.375, 0.75, 0.375, 0.75, 0.625, 0.75, 0.625, 1.0, 0.375, 1.0, 0.125, 0.5, 0.375, 0.5, 0.375, 0.75, 0.125, 0.75, 0.625, 0.5, 0.875, 0.5, 0.875, 0.75, 0.625, 0.75])
me_cube_006.materials.append(mat_grounded)
me_cube_006.use_remesh_fix_poles = True
me_cube_006.use_remesh_preserve_attributes = False
me_cube_006.use_mirror_x = True
me_cube_006.update()
me_circle_002 = bpy.data.meshes.new('Circle.002')
me_circle_002.from_pydata([(0.903, -0.7918, 0.08068), (0.6955, -0.8122, 0.08068), (0.4959, -0.8727, 0.08068), (0.312, -0.9711, 0.08068), (0.1508, -1.103, 0.08068), (0.01851, -1.265, 0.08068), (-0.07979, -1.448, 0.08068), (-0.1403, -1.648, 0.08068), (-0.1608, -1.856, 0.08068), (-0.1403, -2.063, 0.08068), (-0.07979, -2.263, 0.08068), (0.01851, -2.447, 0.08068), (0.1508, -2.608, 0.08068), (0.312, -2.74, 0.08068), (0.4959, -2.838, 0.08068), (0.6955, -2.899, 0.08068), (0.903, -2.919, 0.08068), (1.111, -2.899, 0.08068), (1.31, -2.838, 0.08068), (1.494, -2.74, 0.08068), (1.655, -2.608, 0.08068), (1.788, -2.447, 0.08068), (1.886, -2.263, 0.08068), (1.946, -2.063, 0.08068), (1.967, -1.856, 0.08068), (1.946, -1.648, 0.08068), (1.886, -1.448, 0.08068), (1.788, -1.265, 0.08068), (1.655, -1.103, 0.08068), (1.494, -0.9711, 0.08068), (1.31, -0.8727, 0.08068), (1.111, -0.8122, 0.08068), (0.903, -0.7918, -0.1203), (0.6955, -0.8122, -0.1203), (0.4959, -0.8727, -0.1203), (0.312, -0.9711, -0.1203), (0.1508, -1.103, -0.1203), (0.01851, -1.265, -0.1203), (-0.07979, -1.448, -0.1203), (-0.1403, -1.648, -0.1203), (-0.1608, -1.856, -0.1203), (-0.1403, -2.063, -0.1203), (-0.07979, -2.263, -0.1203), (0.01851, -2.447, -0.1203), (0.1508, -2.608, -0.1203), (0.312, -2.74, -0.1203), (0.4959, -2.838, -0.1203), (0.6955, -2.899, -0.1203), (0.903, -2.919, -0.1203), (1.111, -2.899, -0.1203), (1.31, -2.838, -0.1203), (1.494, -2.74, -0.1203), (1.655, -2.608, -0.1203), (1.788, -2.447, -0.1203), (1.886, -2.263, -0.1203), (1.946, -2.063, -0.1203), (1.967, -1.856, -0.1203), (1.946, -1.648, -0.1203), (1.886, -1.448, -0.1203), (1.788, -1.265, -0.1203), (1.655, -1.103, -0.1203), (1.494, -0.9711, -0.1203), (1.31, -0.8727, -0.1203), (1.111, -0.8122, -0.1203)], [], [(1, 0, 31, 30, 29, 28, 27, 26, 25, 24, 23, 22, 21, 20, 19, 18, 17, 16, 15, 14, 13, 12, 11, 10, 9, 8, 7, 6, 5, 4, 3, 2), (33, 34, 35, 36, 37, 38, 39, 40, 41, 42, 43, 44, 45, 46, 47, 48, 49, 50, 51, 52, 53, 54, 55, 56, 57, 58, 59, 60, 61, 62, 63, 32), (20, 21, 53, 52), (7, 8, 40, 39), (21, 22, 54, 53), (8, 9, 41, 40), (22, 23, 55, 54), (9, 10, 42, 41), (23, 24, 56, 55), (10, 11, 43, 42), (24, 25, 57, 56), (11, 12, 44, 43), (25, 26, 58, 57), (12, 13, 45, 44), (26, 27, 59, 58), (13, 14, 46, 45), (0, 1, 33, 32), (27, 28, 60, 59), (14, 15, 47, 46), (1, 2, 34, 33), (28, 29, 61, 60), (15, 16, 48, 47), (2, 3, 35, 34), (29, 30, 62, 61), (16, 17, 49, 48), (3, 4, 36, 35), (30, 31, 63, 62), (17, 18, 50, 49), (4, 5, 37, 36), (31, 0, 32, 63), (18, 19, 51, 50), (5, 6, 38, 37), (19, 20, 52, 51), (6, 7, 39, 38)])
_uv = me_circle_002.uv_layers.new(name='UVMap')
_uv.uv.foreach_set('vector', [0.08353, 0.6119, 0.04264, 0.5507, 0.01448, 0.4827, 0.0001218, 0.4105, 0.0001218, 0.3369, 0.01448, 0.2648, 0.04264, 0.1968, 0.08353, 0.1356, 0.1356, 0.08353, 0.1968, 0.04264, 0.2648, 0.01448, 0.3369, 0.0001218, 0.4105, 0.0001219, 0.4827, 0.01448, 0.5507, 0.04264, 0.6119, 0.08353, 0.6639, 0.1356, 0.7048, 0.1968, 0.733, 0.2648, 0.7473, 0.3369, 0.7473, 0.4105, 0.733, 0.4827, 0.7048, 0.5507, 0.6639, 0.6119, 0.6119, 0.6639, 0.5507, 0.7048, 0.4827, 0.733, 0.4105, 0.7473, 0.3369, 0.7473, 0.2648, 0.733, 0.1968, 0.7048, 0.1356, 0.6639, 0.7517, 0.07685, 0.7599, 0.05713, 0.7718, 0.03939, 0.7869, 0.0243, 0.8046, 0.01245, 0.8243, 0.004284, 0.8452, 0.0001218, 0.8666, 0.0001218, 0.8875, 0.004284, 0.9072, 0.01245, 0.925, 0.0243, 0.94, 0.03939, 0.9519, 0.05713, 0.9601, 0.07685, 0.9642, 0.09777, 0.9642, 0.1191, 0.9601, 0.14, 0.9519, 0.1598, 0.94, 0.1775, 0.925, 0.1926, 0.9072, 0.2044, 0.8875, 0.2126, 0.8666, 0.2168, 0.8452, 0.2168, 0.8243, 0.2126, 0.8046, 0.2044, 0.7869, 0.1926, 0.7718, 0.1775, 0.7599, 0.1598, 0.7517, 0.14, 0.7476, 0.1191, 0.7476, 0.09777, 0.1149, 0.9997, 0.09005, 0.9947, 0.09642, 0.9732, 0.1169, 0.9774, 0.2098, 0.7741, 0.2277, 0.7915, 0.2109, 0.8059, 0.1963, 0.7915, 0.09005, 0.9947, 0.06673, 0.9849, 0.07714, 0.9651, 0.09642, 0.9732, 0.2277, 0.7915, 0.2418, 0.8122, 0.2225, 0.823, 0.2109, 0.8059, 0.06673, 0.9849, 0.04579, 0.9707, 0.05985, 0.9534, 0.07714, 0.9651, 0.2418, 0.8122, 0.2515, 0.8353, 0.2304, 0.842, 0.2225, 0.823, 0.04579, 0.9707, 0.02805, 0.9528, 0.04521, 0.9385, 0.05985, 0.9534, 0.2515, 0.8353, 0.2564, 0.8599, 0.2344, 0.8623, 0.2304, 0.842, 0.02805, 0.9528, 0.01419, 0.9317, 0.03378, 0.9212, 0.04521, 0.9385, 0.2564, 0.8599, 0.2564, 0.885, 0.2343, 0.883, 0.2344, 0.8623, 0.01419, 0.9317, 0.004762, 0.9084, 0.026, 0.9019, 0.03378, 0.9212, 0.2564, 0.885, 0.2515, 0.9096, 0.2301, 0.9033, 0.2343, 0.883, 0.004762, 0.9084, 0.0001218, 0.8837, 0.02218, 0.8816, 0.026, 0.9019, 0.2515, 0.9096, 0.2417, 0.9329, 0.222, 0.9225, 0.2301, 0.9033, 0.04808, 0.7739, 0.06917, 0.7608, 0.0791, 0.7804, 0.0617, 0.7911, 0.0001218, 0.8837, 0.0004508, 0.8587, 0.02246, 0.8609, 0.02218, 0.8816, 0.2417, 0.9329, 0.2276, 0.9538, 0.2103, 0.9397, 0.222, 0.9225, 0.06917, 0.7608, 0.0924, 0.7521, 0.0984, 0.7733, 0.0791, 0.7804, 0.0004508, 0.8587, 0.005729, 0.8342, 0.02681, 0.8408, 0.02246, 0.8609, 0.2276, 0.9538, 0.2096, 0.9716, 0.1954, 0.9544, 0.2103, 0.9397, 0.0924, 0.7521, 0.1168, 0.7479, 0.119, 0.77, 0.0984, 0.7733, 0.005729, 0.8342, 0.01573, 0.8114, 0.03506, 0.8219, 0.02681, 0.8408, 0.2096, 0.9716, 0.1885, 0.9855, 0.1779, 0.9658, 0.1954, 0.9544, 0.1168, 0.7479, 0.1413, 0.7476, 0.1398, 0.7694, 0.119, 0.77, 0.01573, 0.8114, 0.03003, 0.791, 0.04682, 0.8052, 0.03506, 0.8219, 0.1885, 0.9855, 0.1651, 0.9951, 0.1584, 0.9737, 0.1779, 0.9658, 0.1413, 0.7476, 0.1656, 0.7518, 0.16, 0.7729, 0.1398, 0.7694, 0.03003, 0.791, 0.04808, 0.7739, 0.0617, 0.7911, 0.04682, 0.8052, 0.1651, 0.9951, 0.1402, 0.9999, 0.1379, 0.9776, 0.1584, 0.9737, 0.1656, 0.7518, 0.1888, 0.7607, 0.1791, 0.7804, 0.16, 0.7729, 0.1402, 0.9999, 0.1149, 0.9997, 0.1169, 0.9774, 0.1379, 0.9776, 0.1888, 0.7607, 0.2098, 0.7741, 0.1963, 0.7915, 0.1791, 0.7804])
me_circle_002.materials.append(mat_grounded_circle)
me_circle_002.use_remesh_fix_poles = True
me_circle_002.use_remesh_preserve_attributes = False
me_circle_002.use_mirror_x = True
me_circle_002.update()
me_cube_007 = bpy.data.meshes.new('Cube.007')
me_cube_007.from_pydata([(1.155, -3.361, -0.07349), (1.155, -3.361, 0.08011), (0.5955, -3.36, -0.07349), (0.5955, -3.36, 0.08011), (1.164, -2.558, -0.07349), (1.164, -2.558, 0.08011), (0.6044, -2.557, -0.07349), (0.6044, -2.557, 0.08011)], [], [(0, 1, 3, 2), (2, 3, 7, 6), (6, 7, 5, 4), (4, 5, 1, 0), (2, 6, 4, 0), (7, 3, 1, 5)])
_uv = me_cube_007.uv_layers.new(name='UVMap')
_uv.uv.foreach_set('vector', [0.375, 0.0, 0.625, 0.0, 0.625, 0.25, 0.375, 0.25, 0.375, 0.25, 0.625, 0.25, 0.625, 0.5, 0.375, 0.5, 0.375, 0.5, 0.625, 0.5, 0.625, 0.75, 0.375, 0.75, 0.375, 0.75, 0.625, 0.75, 0.625, 1.0, 0.375, 1.0, 0.125, 0.5, 0.375, 0.5, 0.375, 0.75, 0.125, 0.75, 0.7038, 0.5725, 0.7912, 0.5725, 0.7912, 0.6599, 0.7038, 0.6599])
me_cube_007.materials.append(mat_grounded)
me_cube_007.use_remesh_fix_poles = True
me_cube_007.use_remesh_preserve_attributes = False
me_cube_007.use_mirror_x = True
me_cube_007.update()
me_plane = bpy.data.meshes.new('Plane')
me_plane.from_pydata([(-6.035, -0.2514, -0.06794), (-4.035, -0.2514, -0.06794), (-6.035, -0.2514, 0.9785), (-4.035, -0.2514, 0.9785)], [], [(0, 1, 3, 2)])
_uv = me_plane.uv_layers.new(name='UVMap')
_uv.uv.foreach_set('vector', [0.0, 0.0, 1.0, 0.0, 1.0, 1.0, 0.0, 1.0])
me_plane.materials.append(mat_tree_billboard)
me_plane.use_remesh_fix_poles = True
me_plane.use_remesh_preserve_attributes = False
me_plane.use_mirror_x = True
me_plane.update()
me_plane_001 = bpy.data.meshes.new('Plane.001')
me_plane_001.from_pydata([(-6.035, 0.2376, -0.06794), (-4.035, 0.2376, -0.06794), (-6.035, 0.2376, 0.9785), (-4.035, 0.2376, 0.9785)], [], [(0, 1, 3, 2)])
_uv = me_plane_001.uv_layers.new(name='UVMap')
_uv.uv.foreach_set('vector', [0.0, 0.0, 1.0, 0.0, 1.0, 1.0, 0.0, 1.0])
me_plane_001.materials.append(mat_tree_billboard_002)
me_plane_001.use_remesh_fix_poles = True
me_plane_001.use_remesh_preserve_attributes = False
me_plane_001.use_mirror_x = True
me_plane_001.update()
me_plane_002 = bpy.data.meshes.new('Plane.002')
me_plane_002.from_pydata([(-5.985, -0.2867, -0.06794), (-5.985, 0.273, -0.06794), (-5.985, -0.2867, 0.9785), (-5.985, 0.273, 0.9785)], [], [(0, 1, 3, 2)])
_uv = me_plane_002.uv_layers.new(name='UVMap')
_uv.uv.foreach_set('vector', [0.0, 0.0, 1.0, 0.0, 1.0, 1.0, 0.0, 1.0])
me_plane_002.materials.append(mat_tree_billboard_001)
me_plane_002.use_remesh_fix_poles = True
me_plane_002.use_remesh_preserve_attributes = False
me_plane_002.use_mirror_x = True
me_plane_002.update()
me_plane_003 = bpy.data.meshes.new('Plane.003')
me_plane_003.from_pydata([(-4.054, -0.2867, 0.07049), (-4.054, 0.273, 0.07049), (-4.054, -0.2867, 0.6495), (-4.054, 0.273, 0.6495)], [], [(0, 1, 3, 2)])
_uv = me_plane_003.uv_layers.new(name='UVMap')
_uv.uv.foreach_set('vector', [0.0, 0.0, 1.0, 0.0, 1.0, 1.0, 0.0, 1.0])
me_plane_003.materials.append(mat_gate)
me_plane_003.use_remesh_fix_poles = True
me_plane_003.use_remesh_preserve_attributes = False
me_plane_003.use_mirror_x = True
me_plane_003.update()
me_circle_003 = bpy.data.meshes.new('Circle.003')
me_circle_003.from_pydata([(-3.392, 0.6905, 0.07202), (-3.526, 0.6773, 0.07202), (-3.656, 0.638, 0.07202), (-3.775, 0.5742, 0.07202), (-3.88, 0.4883, 0.07202), (-3.966, 0.3836, 0.07202), (-4.03, 0.2643, 0.07202), (-4.086, 0.216, 0.07202), (-4.08, -0.2291, 0.07202), (-4.003, -0.3397, 0.07202), (-3.88, -0.4883, 0.07202), (-3.775, -0.5742, 0.07202), (-3.656, -0.638, 0.07202), (-3.526, -0.6773, 0.07202), (-3.392, -0.6905, 0.07202), (-3.257, -0.6773, 0.07202), (-3.162, -0.6424, 0.07202), (-3.052, -0.6665, 0.07202), (-2.754, -0.3792, 0.07202), (-2.762, -0.2774, 0.07202), (-2.714, -0.1347, 0.07202), (-2.701, 8.235e-09, 0.07202), (-2.714, 0.1347, 0.07202), (-2.754, 0.2643, 0.07202), (-2.753, 0.3114, 0.07202), (-3.03, 0.6989, 0.07202), (-3.127, 0.638, 0.07202), (-3.257, 0.6773, 0.07202), (-3.392, 0.6905, 0.772), (-3.526, 0.6773, 0.772), (-3.656, 0.638, 0.772), (-3.775, 0.5742, 0.772), (-3.88, 0.4883, 0.772), (-3.966, 0.3836, 0.772), (-4.03, 0.2643, 0.772), (-4.086, 0.216, 0.772), (-4.08, -0.2291, 0.772), (-4.003, -0.3397, 0.772), (-3.88, -0.4883, 0.772), (-3.775, -0.5742, 0.772), (-3.656, -0.638, 0.772), (-3.526, -0.6773, 0.772), (-3.392, -0.6905, 0.772), (-3.257, -0.6773, 0.772), (-3.162, -0.6424, 0.772), (-3.052, -0.6665, 0.772), (-2.754, -0.3792, 0.772), (-2.762, -0.2774, 0.772), (-2.714, -0.1347, 0.772), (-2.701, 8.235e-09, 0.772), (-2.714, 0.1347, 0.772), (-2.754, 0.2643, 0.772), (-2.753, 0.3114, 0.772), (-3.03, 0.6989, 0.772), (-3.127, 0.638, 0.772), (-3.257, 0.6773, 0.772)], [], [(27, 26, 54, 55), (2, 1, 29, 30), (19, 18, 46, 47), (11, 10, 38, 39), (0, 27, 55, 28), (3, 2, 30, 31), (20, 19, 47, 48), (12, 11, 39, 40), (4, 3, 31, 32), (21, 20, 48, 49), (13, 12, 40, 41), (5, 4, 32, 33), (22, 21, 49, 50), (14, 13, 41, 42), (6, 5, 33, 34), (23, 22, 50, 51), (15, 14, 42, 43), (7, 6, 34, 35), (24, 23, 51, 52), (16, 15, 43, 44), (9, 8, 36, 37), (26, 25, 53, 54), (1, 0, 28, 29), (17, 16, 44, 45), (10, 9, 37, 38)])
_uv = me_circle_003.uv_layers.new(name='UVMap')
_uv.uv.foreach_set('vector', [1.041, 0.2165, 1.186, 0.2165, 1.186, 0.9241, 1.041, 0.9241, 0.6065, 0.2165, 0.7514, 0.2165, 0.7514, 0.9241, 0.6065, 0.9241, 1.234, 0.1652, 1.409, 0.1652, 1.409, 0.9712, 1.234, 0.9712, 1.319, 0.1121, 1.558, 0.1121, 1.558, 0.9894, 1.319, 0.9894, 0.8963, 0.2165, 1.041, 0.2165, 1.041, 0.9241, 0.8963, 0.9241, 0.4616, 0.2165, 0.6065, 0.2165, 0.6065, 0.9241, 0.4616, 0.9241, 0.9744, 0.1652, 1.234, 0.1652, 1.234, 0.9712, 0.9744, 0.9712, 1.08, 0.1121, 1.319, 0.1121, 1.319, 0.9894, 1.08, 0.9894, 0.3167, 0.2165, 0.4616, 0.2165, 0.4616, 0.9241, 0.3167, 0.9241, 0.7413, 0.1652, 0.9744, 0.1652, 0.9744, 0.9712, 0.7413, 0.9712, 0.8412, 0.1121, 1.08, 0.1121, 1.08, 0.9894, 0.8412, 0.9894, 0.1718, 0.2165, 0.3167, 0.2165, 0.3167, 0.9241, 0.1718, 0.9241, 0.5083, 0.1652, 0.7413, 0.1652, 0.7413, 0.9712, 0.5083, 0.9712, 0.6022, 0.1121, 0.8412, 0.1121, 0.8412, 0.9894, 0.6022, 0.9894, 0.02696, 0.2165, 0.1718, 0.2165, 0.1718, 0.9241, 0.02696, 0.9241, 0.2753, 0.1652, 0.5083, 0.1652, 0.5083, 0.9712, 0.2753, 0.9712, 0.3632, 0.1121, 0.6022, 0.1121, 0.6022, 0.9894, 0.3632, 0.9894, -0.05285, 0.2165, 0.02696, 0.2165, 0.02696, 0.9241, -0.05285, 0.9241, 0.0659, 0.1652, 0.2753, 0.1652, 0.2753, 0.9712, 0.0659, 0.9712, 0.1855, 0.1121, 0.3632, 0.1121, 0.3632, 0.9894, 0.1855, 0.9894, 1.899, 0.1121, 2.137, 0.1121, 2.137, 0.9894, 1.899, 0.9894, 1.186, 0.2165, 1.3, 0.2165, 1.3, 0.9241, 1.186, 0.9241, 0.7514, 0.2165, 0.8963, 0.2165, 0.8963, 0.9241, 0.7514, 0.9241, -0.01436, 0.1121, 0.1855, 0.1121, 0.1855, 0.9894, -0.01436, 0.9894, 1.558, 0.1121, 1.899, 0.1121, 1.899, 0.9894, 1.558, 0.9894])
me_circle_003.materials.append(mat_tree_billboard_001)
me_circle_003.use_remesh_fix_poles = True
me_circle_003.use_remesh_preserve_attributes = False
me_circle_003.use_mirror_x = True
me_circle_003.update()
me_plane_005 = bpy.data.meshes.new('Plane.005')
me_plane_005.from_pydata([(17.49, 17.49, -0.1168), (-17.49, 17.49, -0.1168), (17.49, -17.49, -0.1168), (-17.49, -17.49, -0.1168)], [], [(0, 1, 3, 2)])
_uv = me_plane_005.uv_layers.new(name='UVMap')
_uv.uv.foreach_set('vector', [0.0, 0.0, 1.0, 0.0, 1.0, 1.0, 0.0, 1.0])
me_plane_005.materials.append(mat_bumpgrass)
me_plane_005.use_remesh_fix_poles = True
me_plane_005.use_remesh_preserve_attributes = False
me_plane_005.use_mirror_x = True
me_plane_005.update()
me_plane_004 = bpy.data.meshes.new('Plane.004')
me_plane_004.from_pydata([(-1.286, -1.732, -0.1685), (-2.732, -0.3504, -0.1685), (-1.286, -1.732, 0.8779), (-2.732, -0.3504, 0.8779)], [], [(0, 1, 3, 2)])
_uv = me_plane_004.uv_layers.new(name='UVMap')
_uv.uv.foreach_set('vector', [0.0, 0.0, 1.0, 0.0, 1.0, 1.0, 0.0, 1.0])
me_plane_004.materials.append(mat_tree_billboard)
me_plane_004.use_remesh_fix_poles = True
me_plane_004.use_remesh_preserve_attributes = False
me_plane_004.use_mirror_x = True
me_plane_004.update()
me_plane_006 = bpy.data.meshes.new('Plane.006')
me_plane_006.from_pydata([(-1.643, -2.066, -0.1685), (-3.089, -0.6851, -0.1685), (-1.643, -2.066, 0.8779), (-3.089, -0.6851, 0.8779)], [], [(0, 1, 3, 2)])
_uv = me_plane_006.uv_layers.new(name='UVMap')
_uv.uv.foreach_set('vector', [0.0, 0.0, 1.0, 0.0, 1.0, 1.0, 0.0, 1.0])
me_plane_006.materials.append(mat_tree_billboard_002)
me_plane_006.use_remesh_fix_poles = True
me_plane_006.use_remesh_preserve_attributes = False
me_plane_006.use_mirror_vertex_groups = False
me_plane_006.update()
me_plane_007 = bpy.data.meshes.new('Plane.007')
me_plane_007.from_pydata([(-1.535, -1.444, -0.1963), (-1.922, -1.849, -0.1963), (-1.535, -1.444, 0.8501), (-1.922, -1.849, 0.8501)], [], [(0, 1, 3, 2)])
_uv = me_plane_007.uv_layers.new(name='UVMap')
_uv.uv.foreach_set('vector', [0.0, 0.0, 1.0, 0.0, 1.0, 1.0, 0.0, 1.0])
me_plane_007.materials.append(mat_tree_billboard_001)
me_plane_007.use_remesh_fix_poles = True
me_plane_007.use_remesh_preserve_attributes = False
me_plane_007.use_mirror_x = True
me_plane_007.update()
me_plane_008 = bpy.data.meshes.new('Plane.008')
me_plane_008.from_pydata([(-1.739, 1.377, 0.05471), (-1.955, 1.851, 0.05471), (-1.739, 1.377, 0.6337), (-1.955, 1.851, 0.6337)], [], [(0, 1, 3, 2)])
_uv = me_plane_008.uv_layers.new(name='UVMap')
_uv.uv.foreach_set('vector', [0.0, 0.0, 1.0, 0.0, 1.0, 1.0, 0.0, 1.0])
me_plane_008.materials.append(mat_red_gate)
me_plane_008.use_remesh_fix_poles = True
me_plane_008.use_remesh_preserve_attributes = False
me_plane_008.use_mirror_x = True
me_plane_008.update()
me_plane_009 = bpy.data.meshes.new('Plane.009')
me_plane_009.from_pydata([(-2.266, 0.8164, -0.06432), (-2.266, 0.8164, 0.9821), (-1.745, 1.373, -0.06432), (-1.745, 1.373, 0.9821), (-2.742, 0.3072, 0.9821), (-2.742, 0.3072, -0.06432)], [], [(5, 0, 1, 4), (0, 2, 3, 1)])
_uv = me_plane_009.uv_layers.new(name='UVMap')
_uv.uv.foreach_set('vector', [0.1514, 0.0, 0.5, 0.0, 0.5, 1.0, 0.1514, 1.0, 0.5, 0.0, 0.905, 0.0, 0.905, 1.0, 0.5, 1.0])
me_plane_009.materials.append(mat_tree_billboard)
me_plane_009.use_remesh_fix_poles = True
me_plane_009.use_remesh_preserve_attributes = False
me_plane_009.use_mirror_x = True
me_plane_009.update()
me_plane_010 = bpy.data.meshes.new('Plane.010')
me_plane_010.from_pydata([(-1.951, 1.852, -0.06591), (-1.951, 1.852, 0.9806), (-2.635, 1.122, -0.06591), (-2.635, 1.122, 0.9806), (-3.124, 0.6574, 0.9806), (-3.124, 0.6574, -0.06591), (-3.034, 0.6956, -0.06591), (-3.034, 0.6956, 0.9806)], [], [(2, 0, 1, 3), (6, 2, 3, 7), (5, 6, 7, 4)])
_uv = me_plane_010.uv_layers.new(name='UVMap')
_uv.uv.foreach_set('vector', [0.5, 0.0, 1.0, 0.0, 1.0, 1.0, 0.5, 1.0, 0.2081, 0.0, 0.5, 0.0, 0.5, 1.0, 0.2081, 1.0, 0.167, 0.0, 0.2081, 0.0, 0.2081, 1.0, 0.167, 1.0])
me_plane_010.materials.append(mat_tree_billboard_002)
me_plane_010.use_remesh_fix_poles = True
me_plane_010.use_remesh_preserve_attributes = False
me_plane_010.use_mirror_x = True
me_plane_010.update()
me_plane_011 = bpy.data.meshes.new('Plane.011')
me_plane_011.from_pydata([(-1.746, 1.373, -0.06794), (0.2541, 1.373, -0.06794), (-1.746, 1.373, 0.9785), (0.2541, 1.373, 0.9785)], [], [(0, 1, 3, 2)])
_uv = me_plane_011.uv_layers.new(name='UVMap')
_uv.uv.foreach_set('vector', [0.0, 0.0, 0.8793, 0.0, 0.8793, 1.0, 0.0, 1.0])
me_plane_011.materials.append(mat_tree_billboard)
me_plane_011.use_remesh_fix_poles = True
me_plane_011.use_remesh_preserve_attributes = False
me_plane_011.use_mirror_x = True
me_plane_011.update()
me_plane_012 = bpy.data.meshes.new('Plane.012')
me_plane_012.from_pydata([(-2.005, 1.86, -0.06794), (-0.004605, 1.851, -0.06794), (-2.005, 1.86, 0.9785), (-0.004605, 1.851, 0.9785)], [], [(0, 1, 3, 2)])
_uv = me_plane_012.uv_layers.new(name='UVMap')
_uv.uv.foreach_set('vector', [0.0, 0.0, 1.0, 0.0, 1.0, 1.0, 0.0, 1.0])
me_plane_012.materials.append(mat_tree_billboard_002)
me_plane_012.use_remesh_fix_poles = True
me_plane_012.use_remesh_preserve_attributes = False
me_plane_012.use_mirror_x = True
me_plane_012.update()
me_plane_013 = bpy.data.meshes.new('Plane.013')
me_plane_013.from_pydata([(-0.01061, 1.854, -0.1569), (0.2168, 1.855, -0.1593), (0.2821, 1.962, -0.1593), (0.2821, 1.962, 0.8871), (0.2168, 1.855, 0.8871), (-0.01061, 1.854, 0.8896)], [], [(0, 1, 4, 5), (1, 2, 3, 4)])
_uv = me_plane_013.uv_layers.new(name='UVMap')
_uv.uv.foreach_set('vector', [0.625, 0.0, 0.75, 0.0, 0.75, 1.0, 0.625, 1.0, 0.75, 0.0, 0.875, 0.0, 0.875, 1.0, 0.75, 1.0])
me_plane_013.materials.append(mat_tree_billboard_002)
me_plane_013.use_remesh_fix_poles = True
me_plane_013.use_remesh_preserve_attributes = False
me_plane_013.use_mirror_x = True
me_plane_013.update()
me_circle_005 = bpy.data.meshes.new('Circle.005')
me_circle_005.from_pydata([(0.8962, 2.344, 0.08068), (0.7615, 2.331, 0.08068), (0.6319, 2.292, 0.08068), (0.5124, 2.228, 0.08068), (0.4078, 2.142, 0.08068), (0.3219, 2.037, 0.08068), (0.258, 1.918, 0.08068), (0.1995, 1.852, 0.08068), (0.2107, 1.38, 0.08068), (0.3219, 1.27, 0.08068), (0.4078, 1.165, 0.08068), (0.5124, 1.079, 0.08068), (0.6319, 1.015, 0.08068), (0.6843, 0.9157, 0.08068), (1.091, 0.8878, 0.08068), (1.135, 1.004, 0.08068), (1.289, 1.054, 0.08068), (1.402, 0.9846, 0.08068), (1.596, 1.367, 0.08068), (1.574, 1.519, 0.08068), (1.587, 1.653, 0.08068), (1.574, 1.788, 0.08068), (1.534, 1.918, 0.08068), (1.471, 2.037, 0.08068), (1.385, 2.142, 0.08068), (1.28, 2.228, 0.08068), (1.161, 2.292, 0.08068), (1.031, 2.331, 0.08068), (0.8962, 2.344, 0.8656), (0.7615, 2.331, 0.8656), (0.6319, 2.292, 0.8656), (0.5124, 2.228, 0.8656), (0.4078, 2.142, 0.8656), (0.3219, 2.037, 0.8656), (0.258, 1.918, 0.8656), (0.1995, 1.852, 0.8656), (0.2107, 1.38, 0.8656), (0.3219, 1.27, 0.8656), (0.4078, 1.165, 0.8656), (0.5124, 1.079, 0.8656), (0.6319, 1.015, 0.8656), (0.6843, 0.9157, 0.8656), (1.091, 0.8878, 0.8656), (1.135, 1.004, 0.8656), (1.289, 1.054, 0.8656), (1.402, 0.9846, 0.8656), (1.596, 1.367, 0.8656), (1.574, 1.519, 0.8656), (1.587, 1.653, 0.8656), (1.574, 1.788, 0.8656), (1.534, 1.918, 0.8656), (1.471, 2.037, 0.8656), (1.385, 2.142, 0.8656), (1.28, 2.228, 0.8656), (1.161, 2.292, 0.8656), (1.031, 2.331, 0.8656)], [], [(22, 21, 49, 50), (11, 10, 38, 39), (23, 22, 50, 51), (12, 11, 39, 40), (1, 0, 28, 29), (24, 23, 51, 52), (13, 12, 40, 41), (2, 1, 29, 30), (25, 24, 52, 53), (3, 2, 30, 31), (26, 25, 53, 54), (4, 3, 31, 32), (27, 26, 54, 55), (15, 14, 42, 43), (5, 4, 32, 33), (0, 27, 55, 28), (16, 15, 43, 44), (6, 5, 33, 34), (17, 16, 44, 45), (7, 6, 34, 35), (19, 18, 46, 47), (20, 19, 47, 48), (9, 8, 36, 37), (21, 20, 48, 49), (10, 9, 37, 38)])
_uv = me_circle_005.uv_layers.new(name='UVMap')
_uv.uv.foreach_set('vector', [0.2159, 0.001871, 0.3797, 0.001871, 0.3797, 0.9981, 0.2159, 0.9981, -0.3723, 0.1299, -0.2028, 0.1299, -0.2028, 0.9821, -0.3723, 0.9821, 0.05197, 0.001871, 0.2159, 0.001871, 0.2159, 0.9981, 0.05197, 0.9981, -0.5419, 0.1299, -0.3723, 0.1299, -0.3723, 0.9821, -0.5419, 0.9821, 1.662, 0.1299, 1.831, 0.1299, 1.831, 0.9821, 1.662, 0.9821, -0.1119, 0.001871, 0.05197, 0.001871, 0.05197, 0.9981, -0.1119, 0.9981, -0.7114, 0.1299, -0.5419, 0.1299, -0.5419, 0.9821, -0.7114, 0.9821, 1.492, 0.1299, 1.662, 0.1299, 1.662, 0.9821, 1.492, 0.9821, -0.2758, 0.00187, -0.1119, 0.001871, -0.1119, 0.9981, -0.2758, 0.9981, 1.323, 0.1299, 1.492, 0.1299, 1.492, 0.9821, 1.323, 0.9821, -0.4397, 0.00187, -0.2758, 0.00187, -0.2758, 0.9981, -0.4397, 0.9981, 1.153, 0.1299, 1.323, 0.1299, 1.323, 0.9821, 1.153, 0.9821, -0.6036, 0.00187, -0.4397, 0.00187, -0.4397, 0.9981, -0.6036, 0.9981, 1.527, 0.001871, 1.691, 0.001871, 1.691, 0.9981, 1.527, 0.9981, 0.9837, 0.1299, 1.153, 0.1299, 1.153, 0.9821, 0.9837, 0.9821, -0.7675, 0.00187, -0.6036, 0.00187, -0.6036, 0.9981, -0.7675, 0.9981, 1.363, 0.001871, 1.527, 0.001871, 1.527, 0.9981, 1.363, 0.9981, 0.8142, 0.1299, 0.9837, 0.1299, 0.9837, 0.9821, 0.8142, 0.9821, 1.199, 0.001871, 1.363, 0.001871, 1.363, 0.9981, 1.199, 0.9981, 0.6447, 0.1299, 0.8142, 0.1299, 0.8142, 0.9821, 0.6447, 0.9821, 0.7075, 0.001871, 0.8714, 0.001871, 0.8714, 0.9981, 0.7075, 0.9981, 0.5436, 0.001871, 0.7075, 0.001871, 0.7075, 0.9981, 0.5436, 0.9981, -0.03333, 0.1299, 0.1362, 0.1299, 0.1362, 0.9821, -0.03333, 0.9821, 0.3797, 0.001871, 0.5436, 0.001871, 0.5436, 0.9981, 0.3797, 0.9981, -0.2028, 0.1299, -0.03333, 0.1299, -0.03333, 0.9821, -0.2028, 0.9821])
me_circle_005.materials.append(mat_tree_billboard_001)
me_circle_005.use_remesh_fix_poles = True
me_circle_005.use_remesh_preserve_attributes = False
me_circle_005.use_mirror_vertex_groups = False
me_circle_005.update()
me_circle_006 = bpy.data.meshes.new('Circle.006')
me_circle_006.from_pydata([(1.172, 2.247, 0.2223), (1.122, 2.242, 0.2223), (1.074, 2.227, 0.2223), (1.029, 2.203, 0.2223), (0.9902, 2.171, 0.2223), (0.9582, 2.132, 0.2223), (0.9344, 2.088, 0.2223), (0.9198, 2.04, 0.2223), (0.9149, 1.99, 0.2223), (0.9198, 1.94, 0.2223), (0.9344, 1.891, 0.2223), (0.9582, 1.847, 0.2223), (0.9902, 1.808, 0.2223), (1.029, 1.776, 0.2223), (1.074, 1.752, 0.2223), (1.122, 1.738, 0.2223), (1.172, 1.733, 0.2223), (1.222, 1.738, 0.2223), (1.27, 1.752, 0.2223), (1.315, 1.776, 0.2223), (1.354, 1.808, 0.2223), (1.386, 1.847, 0.2223), (1.409, 1.891, 0.2223), (1.424, 1.94, 0.2223), (1.429, 1.99, 0.2223), (1.424, 2.04, 0.2223), (1.409, 2.088, 0.2223), (1.386, 2.132, 0.2223), (1.354, 2.171, 0.2223), (1.315, 2.203, 0.2223), (1.27, 2.227, 0.2223), (1.222, 2.242, 0.2223), (1.172, 2.247, 0.07928), (1.122, 2.242, 0.07928), (1.074, 2.227, 0.07928), (1.029, 2.203, 0.07928), (0.9902, 2.171, 0.07928), (0.9582, 2.132, 0.07928), (0.9344, 2.088, 0.07928), (0.9198, 2.04, 0.07928), (0.9149, 1.99, 0.07928), (0.9198, 1.94, 0.07928), (0.9344, 1.891, 0.07928), (0.9582, 1.847, 0.07928), (0.9902, 1.808, 0.07928), (1.029, 1.776, 0.07928), (1.074, 1.752, 0.07928), (1.122, 1.738, 0.07928), (1.172, 1.733, 0.07928), (1.222, 1.738, 0.07928), (1.27, 1.752, 0.07928), (1.315, 1.776, 0.07928), (1.354, 1.808, 0.07928), (1.386, 1.847, 0.07928), (1.409, 1.891, 0.07928), (1.424, 1.94, 0.07928), (1.429, 1.99, 0.07928), (1.424, 2.04, 0.07928), (1.409, 2.088, 0.07928), (1.386, 2.132, 0.07928), (1.354, 2.171, 0.07928), (1.315, 2.203, 0.07928), (1.27, 2.227, 0.07928), (1.222, 2.242, 0.07928)], [], [(1, 0, 31, 30, 29, 28, 27, 26, 25, 24, 23, 22, 21, 20, 19, 18, 17, 16, 15, 14, 13, 12, 11, 10, 9, 8, 7, 6, 5, 4, 3, 2), (33, 34, 35, 36, 37, 38, 39, 40, 41, 42, 43, 44, 45, 46, 47, 48, 49, 50, 51, 52, 53, 54, 55, 56, 57, 58, 59, 60, 61, 62, 63, 32), (20, 21, 53, 52), (7, 8, 40, 39), (21, 22, 54, 53), (8, 9, 41, 40), (22, 23, 55, 54), (9, 10, 42, 41), (23, 24, 56, 55), (10, 11, 43, 42), (24, 25, 57, 56), (11, 12, 44, 43), (25, 26, 58, 57), (12, 13, 45, 44), (26, 27, 59, 58), (13, 14, 46, 45), (0, 1, 33, 32), (27, 28, 60, 59), (14, 15, 47, 46), (1, 2, 34, 33), (28, 29, 61, 60), (15, 16, 48, 47), (2, 3, 35, 34), (29, 30, 62, 61), (16, 17, 49, 48), (3, 4, 36, 35), (30, 31, 63, 62), (17, 18, 50, 49), (4, 5, 37, 36), (31, 0, 32, 63), (18, 19, 51, 50), (5, 6, 38, 37), (19, 20, 52, 51), (6, 7, 39, 38)])
_uv = me_circle_006.uv_layers.new(name='UVMap')
_uv.uv.foreach_set('vector', [0.5316, 0.7259, 0.5316, 0.6798, 0.5406, 0.6346, 0.5582, 0.592, 0.5838, 0.5536, 0.6164, 0.521, 0.6548, 0.4954, 0.6974, 0.4777, 0.7426, 0.4687, 0.7888, 0.4687, 0.834, 0.4777, 0.8766, 0.4954, 0.915, 0.521, 0.9476, 0.5536, 0.9732, 0.592, 0.9909, 0.6346, 0.9999, 0.6798, 0.9999, 0.7259, 0.9909, 0.7712, 0.9732, 0.8138, 0.9476, 0.8521, 0.915, 0.8848, 0.8766, 0.9104, 0.834, 0.928, 0.7888, 0.937, 0.7426, 0.937, 0.6974, 0.928, 0.6548, 0.9104, 0.6164, 0.8848, 0.5838, 0.8521, 0.5582, 0.8138, 0.5406, 0.7712, 0.9999, 0.2112, 0.9999, 0.2574, 0.9909, 0.3026, 0.9732, 0.3452, 0.9476, 0.3836, 0.915, 0.4162, 0.8766, 0.4418, 0.834, 0.4594, 0.7888, 0.4684, 0.7426, 0.4684, 0.6974, 0.4594, 0.6548, 0.4418, 0.6164, 0.4162, 0.5838, 0.3836, 0.5582, 0.3452, 0.5406, 0.3026, 0.5316, 0.2574, 0.5316, 0.2112, 0.5406, 0.166, 0.5582, 0.1234, 0.5838, 0.08503, 0.6164, 0.05242, 0.6548, 0.0268, 0.6974, 0.009146, 0.7426, 0.0001472, 0.7888, 0.0001474, 0.834, 0.009146, 0.8766, 0.0268, 0.915, 0.05242, 0.9476, 0.08504, 0.9732, 0.1234, 0.9909, 0.166, 0.521, 0.3483, 0.5008, 0.3975, 0.4411, 0.3668, 0.4564, 0.3297, 0.09624, 0.0614, 0.1397, 0.0316, 0.1724, 0.08946, 0.1398, 0.1119, 0.5008, 0.3975, 0.4716, 0.4417, 0.419, 0.4003, 0.4411, 0.3668, 0.1397, 0.0316, 0.1882, 0.01097, 0.2088, 0.07401, 0.1724, 0.08946, 0.4716, 0.4417, 0.4346, 0.4795, 0.3911, 0.4288, 0.419, 0.4003, 0.1882, 0.01097, 0.2396, 0.0003571, 0.2473, 0.06612, 0.2088, 0.07401, 0.4346, 0.4795, 0.3909, 0.5092, 0.3583, 0.4512, 0.3911, 0.4288, 0.2396, 0.0003571, 0.2921, 0.0001472, 0.2865, 0.06603, 0.2473, 0.06612, 0.3909, 0.5092, 0.3423, 0.5298, 0.3218, 0.4666, 0.3583, 0.4512, 0.2921, 0.0001472, 0.3435, 0.01037, 0.3249, 0.07383, 0.2865, 0.06603, 0.3423, 0.5298, 0.2908, 0.5403, 0.2832, 0.4744, 0.3218, 0.4666, 0.3435, 0.01037, 0.3919, 0.03064, 0.361, 0.08919, 0.3249, 0.07383, 0.2908, 0.5403, 0.2382, 0.5404, 0.2438, 0.4745, 0.2832, 0.4744, 0.3919, 0.03064, 0.4354, 0.06015, 0.3933, 0.1115, 0.361, 0.08919, 0.02968, 0.3985, 0.01003, 0.3495, 0.07406, 0.3301, 0.08866, 0.3673, 0.2382, 0.5404, 0.1868, 0.5301, 0.2054, 0.4667, 0.2438, 0.4745, 0.4354, 0.06015, 0.4722, 0.09772, 0.4207, 0.14, 0.3933, 0.1115, 0.01003, 0.3495, 0.0001472, 0.2975, 0.06689, 0.2907, 0.07406, 0.3301, 0.1868, 0.5301, 0.1384, 0.5098, 0.1694, 0.4514, 0.2054, 0.4667, 0.4722, 0.09772, 0.5012, 0.1419, 0.4422, 0.1735, 0.4207, 0.14, 0.0001472, 0.2975, 0.0003513, 0.2446, 0.06731, 0.2505, 0.06689, 0.2907, 0.1384, 0.5098, 0.09507, 0.4803, 0.1371, 0.4291, 0.1694, 0.4514, 0.5012, 0.1419, 0.5211, 0.1909, 0.4569, 0.2107, 0.4422, 0.1735, 0.0003513, 0.2446, 0.01051, 0.1926, 0.07501, 0.211, 0.06731, 0.2505, 0.09507, 0.4803, 0.05836, 0.4427, 0.1099, 0.4007, 0.1371, 0.4291, 0.5211, 0.1909, 0.5313, 0.243, 0.4645, 0.2501, 0.4569, 0.2107, 0.01051, 0.1926, 0.03038, 0.1435, 0.09008, 0.1738, 0.07501, 0.211, 0.05836, 0.4427, 0.02968, 0.3985, 0.08866, 0.3673, 0.1099, 0.4007, 0.5313, 0.243, 0.5313, 0.2961, 0.4643, 0.2903, 0.4645, 0.2501, 0.03038, 0.1435, 0.05932, 0.09919, 0.112, 0.1404, 0.09008, 0.1738, 0.5313, 0.2961, 0.521, 0.3483, 0.4564, 0.3297, 0.4643, 0.2903, 0.05932, 0.09919, 0.09624, 0.0614, 0.1398, 0.1119, 0.112, 0.1404])
me_circle_006.materials.append(mat_grounded_circle_raised)
me_circle_006.use_remesh_fix_poles = True
me_circle_006.use_remesh_preserve_attributes = False
me_circle_006.use_mirror_x = True
me_circle_006.update()
me_circle_007 = bpy.data.meshes.new('Circle.007')
me_circle_007.from_pydata([(0.2268, -1.345, 0.2223), (0.1535, -1.352, 0.2223), (0.08308, -1.374, 0.2223), (0.01815, -1.408, 0.2223), (-0.03876, -1.455, 0.2223), (-0.08546, -1.512, 0.2223), (-0.1202, -1.577, 0.2223), (-0.1415, -1.647, 0.2223), (-0.1488, -1.721, 0.2223), (-0.1415, -1.794, 0.2223), (-0.1202, -1.864, 0.2223), (-0.08546, -1.929, 0.2223), (-0.03876, -1.986, 0.2223), (0.01815, -2.033, 0.2223), (0.08308, -2.068, 0.2223), (0.1535, -2.089, 0.2223), (0.2268, -2.096, 0.2223), (0.3001, -2.089, 0.2223), (0.3705, -2.068, 0.2223), (0.4354, -2.033, 0.2223), (0.4924, -1.986, 0.2223), (0.5391, -1.929, 0.2223), (0.5738, -1.864, 0.2223), (0.5951, -1.794, 0.2223), (0.6024, -1.721, 0.2223), (0.5951, -1.647, 0.2223), (0.5738, -1.577, 0.2223), (0.5391, -1.512, 0.2223), (0.4924, -1.455, 0.2223), (0.4354, -1.408, 0.2223), (0.3705, -1.374, 0.2223), (0.3001, -1.352, 0.2223), (0.2268, -1.345, 0.07928), (0.1535, -1.352, 0.07928), (0.08308, -1.374, 0.07928), (0.01815, -1.408, 0.07928), (-0.03876, -1.455, 0.07928), (-0.08546, -1.512, 0.07928), (-0.1202, -1.577, 0.07928), (-0.1415, -1.647, 0.07928), (-0.1488, -1.721, 0.07928), (-0.1415, -1.794, 0.07928), (-0.1202, -1.864, 0.07928), (-0.08546, -1.929, 0.07928), (-0.03876, -1.986, 0.07928), (0.01815, -2.033, 0.07928), (0.08308, -2.068, 0.07928), (0.1535, -2.089, 0.07928), (0.2268, -2.096, 0.07928), (0.3001, -2.089, 0.07928), (0.3705, -2.068, 0.07928), (0.4354, -2.033, 0.07928), (0.4924, -1.986, 0.07928), (0.5391, -1.929, 0.07928), (0.5738, -1.864, 0.07928), (0.5951, -1.794, 0.07928), (0.6024, -1.721, 0.07928), (0.5951, -1.647, 0.07928), (0.5738, -1.577, 0.07928), (0.5391, -1.512, 0.07928), (0.4924, -1.455, 0.07928), (0.4354, -1.408, 0.07928), (0.3705, -1.374, 0.07928), (0.3001, -1.352, 0.07928)], [], [(1, 0, 31, 30, 29, 28, 27, 26, 25, 24, 23, 22, 21, 20, 19, 18, 17, 16, 15, 14, 13, 12, 11, 10, 9, 8, 7, 6, 5, 4, 3, 2), (33, 34, 35, 36, 37, 38, 39, 40, 41, 42, 43, 44, 45, 46, 47, 48, 49, 50, 51, 52, 53, 54, 55, 56, 57, 58, 59, 60, 61, 62, 63, 32), (20, 21, 53, 52), (7, 8, 40, 39), (21, 22, 54, 53), (8, 9, 41, 40), (22, 23, 55, 54), (9, 10, 42, 41), (23, 24, 56, 55), (10, 11, 43, 42), (24, 25, 57, 56), (11, 12, 44, 43), (25, 26, 58, 57), (12, 13, 45, 44), (26, 27, 59, 58), (13, 14, 46, 45), (0, 1, 33, 32), (27, 28, 60, 59), (14, 15, 47, 46), (1, 2, 34, 33), (28, 29, 61, 60), (15, 16, 48, 47), (2, 3, 35, 34), (29, 30, 62, 61), (16, 17, 49, 48), (3, 4, 36, 35), (30, 31, 63, 62), (17, 18, 50, 49), (4, 5, 37, 36), (31, 0, 32, 63), (18, 19, 51, 50), (5, 6, 38, 37), (19, 20, 52, 51), (6, 7, 39, 38)])
_uv = me_circle_007.uv_layers.new(name='UVMap')
_uv.uv.foreach_set('vector', [0.5316, 0.7259, 0.5316, 0.6798, 0.5406, 0.6346, 0.5582, 0.592, 0.5838, 0.5536, 0.6164, 0.521, 0.6548, 0.4954, 0.6974, 0.4777, 0.7426, 0.4687, 0.7888, 0.4687, 0.834, 0.4777, 0.8766, 0.4954, 0.915, 0.521, 0.9476, 0.5536, 0.9732, 0.592, 0.9909, 0.6346, 0.9999, 0.6798, 0.9999, 0.7259, 0.9909, 0.7712, 0.9732, 0.8138, 0.9476, 0.8521, 0.915, 0.8848, 0.8766, 0.9104, 0.834, 0.928, 0.7888, 0.937, 0.7426, 0.937, 0.6974, 0.928, 0.6548, 0.9104, 0.6164, 0.8848, 0.5838, 0.8521, 0.5582, 0.8138, 0.5406, 0.7712, 0.9999, 0.2112, 0.9999, 0.2574, 0.9909, 0.3026, 0.9732, 0.3452, 0.9476, 0.3836, 0.915, 0.4162, 0.8766, 0.4418, 0.834, 0.4594, 0.7888, 0.4684, 0.7426, 0.4684, 0.6974, 0.4594, 0.6548, 0.4418, 0.6164, 0.4162, 0.5838, 0.3836, 0.5582, 0.3452, 0.5406, 0.3026, 0.5316, 0.2574, 0.5316, 0.2112, 0.5406, 0.166, 0.5582, 0.1234, 0.5838, 0.08503, 0.6164, 0.05242, 0.6548, 0.0268, 0.6974, 0.009146, 0.7426, 0.0001472, 0.7888, 0.0001474, 0.834, 0.009146, 0.8766, 0.0268, 0.915, 0.05242, 0.9476, 0.08504, 0.9732, 0.1234, 0.9909, 0.166, 0.521, 0.3483, 0.5008, 0.3975, 0.4411, 0.3668, 0.4564, 0.3297, 0.09624, 0.0614, 0.1397, 0.0316, 0.1724, 0.08946, 0.1398, 0.1119, 0.5008, 0.3975, 0.4716, 0.4417, 0.419, 0.4003, 0.4411, 0.3668, 0.1397, 0.0316, 0.1882, 0.01097, 0.2088, 0.07401, 0.1724, 0.08946, 0.4716, 0.4417, 0.4346, 0.4795, 0.3911, 0.4288, 0.419, 0.4003, 0.1882, 0.01097, 0.2396, 0.0003571, 0.2473, 0.06612, 0.2088, 0.07401, 0.4346, 0.4795, 0.3909, 0.5092, 0.3583, 0.4512, 0.3911, 0.4288, 0.2396, 0.0003571, 0.2921, 0.0001472, 0.2865, 0.06603, 0.2473, 0.06612, 0.3909, 0.5092, 0.3423, 0.5298, 0.3218, 0.4666, 0.3583, 0.4512, 0.2921, 0.0001472, 0.3435, 0.01037, 0.3249, 0.07383, 0.2865, 0.06603, 0.3423, 0.5298, 0.2908, 0.5403, 0.2832, 0.4744, 0.3218, 0.4666, 0.3435, 0.01037, 0.3919, 0.03064, 0.361, 0.08919, 0.3249, 0.07383, 0.2908, 0.5403, 0.2382, 0.5404, 0.2438, 0.4745, 0.2832, 0.4744, 0.3919, 0.03064, 0.4354, 0.06015, 0.3933, 0.1115, 0.361, 0.08919, 0.02968, 0.3985, 0.01003, 0.3495, 0.07406, 0.3301, 0.08866, 0.3673, 0.2382, 0.5404, 0.1868, 0.5301, 0.2054, 0.4667, 0.2438, 0.4745, 0.4354, 0.06015, 0.4722, 0.09772, 0.4207, 0.14, 0.3933, 0.1115, 0.01003, 0.3495, 0.0001472, 0.2975, 0.06689, 0.2907, 0.07406, 0.3301, 0.1868, 0.5301, 0.1384, 0.5098, 0.1694, 0.4514, 0.2054, 0.4667, 0.4722, 0.09772, 0.5012, 0.1419, 0.4422, 0.1735, 0.4207, 0.14, 0.0001472, 0.2975, 0.0003513, 0.2446, 0.06731, 0.2505, 0.06689, 0.2907, 0.1384, 0.5098, 0.09507, 0.4803, 0.1371, 0.4291, 0.1694, 0.4514, 0.5012, 0.1419, 0.5211, 0.1909, 0.4569, 0.2107, 0.4422, 0.1735, 0.0003513, 0.2446, 0.01051, 0.1926, 0.07501, 0.211, 0.06731, 0.2505, 0.09507, 0.4803, 0.05836, 0.4427, 0.1099, 0.4007, 0.1371, 0.4291, 0.5211, 0.1909, 0.5313, 0.243, 0.4645, 0.2501, 0.4569, 0.2107, 0.01051, 0.1926, 0.03038, 0.1435, 0.09008, 0.1738, 0.07501, 0.211, 0.05836, 0.4427, 0.02968, 0.3985, 0.08866, 0.3673, 0.1099, 0.4007, 0.5313, 0.243, 0.5313, 0.2961, 0.4643, 0.2903, 0.4645, 0.2501, 0.03038, 0.1435, 0.05932, 0.09919, 0.112, 0.1404, 0.09008, 0.1738, 0.5313, 0.2961, 0.521, 0.3483, 0.4564, 0.3297, 0.4643, 0.2903, 0.05932, 0.09919, 0.09624, 0.0614, 0.1398, 0.1119, 0.112, 0.1404])
me_circle_007.materials.append(mat_grounded_circle_raised)
me_circle_007.use_remesh_fix_poles = True
me_circle_007.use_remesh_preserve_attributes = False
me_circle_007.use_mirror_x = True
me_circle_007.update()
me_circle_008 = bpy.data.meshes.new('Circle.008')
me_circle_008.from_pydata([(1.521, -1.764, 0.4347), (1.448, -1.771, 0.4347), (1.378, -1.793, 0.4347), (1.313, -1.827, 0.4347), (1.256, -1.874, 0.4347), (1.209, -1.931, 0.4347), (1.174, -1.996, 0.4347), (1.153, -2.066, 0.4347), (1.146, -2.14, 0.4347), (1.153, -2.213, 0.4347), (1.174, -2.283, 0.4347), (1.209, -2.348, 0.4347), (1.256, -2.405, 0.4347), (1.313, -2.452, 0.4347), (1.378, -2.487, 0.4347), (1.448, -2.508, 0.4347), (1.521, -2.515, 0.4347), (1.594, -2.508, 0.4347), (1.665, -2.487, 0.4347), (1.73, -2.452, 0.4347), (1.787, -2.405, 0.4347), (1.833, -2.348, 0.4347), (1.868, -2.283, 0.4347), (1.89, -2.213, 0.4347), (1.897, -2.14, 0.4347), (1.89, -2.066, 0.4347), (1.868, -1.996, 0.4347), (1.833, -1.931, 0.4347), (1.787, -1.874, 0.4347), (1.73, -1.827, 0.4347), (1.665, -1.793, 0.4347), (1.594, -1.771, 0.4347), (1.521, -1.764, 0.06477), (1.448, -1.771, 0.06477), (1.378, -1.793, 0.06477), (1.313, -1.827, 0.06477), (1.256, -1.874, 0.06477), (1.209, -1.931, 0.06477), (1.174, -1.996, 0.06477), (1.153, -2.066, 0.06477), (1.146, -2.14, 0.06477), (1.153, -2.213, 0.06477), (1.174, -2.283, 0.06477), (1.209, -2.348, 0.06477), (1.256, -2.405, 0.06477), (1.313, -2.452, 0.06477), (1.378, -2.487, 0.06477), (1.448, -2.508, 0.06477), (1.521, -2.515, 0.06477), (1.594, -2.508, 0.06477), (1.665, -2.487, 0.06477), (1.73, -2.452, 0.06477), (1.787, -2.405, 0.06477), (1.833, -2.348, 0.06477), (1.868, -2.283, 0.06477), (1.89, -2.213, 0.06477), (1.897, -2.14, 0.06477), (1.89, -2.066, 0.06477), (1.868, -1.996, 0.06477), (1.833, -1.931, 0.06477), (1.787, -1.874, 0.06477), (1.73, -1.827, 0.06477), (1.665, -1.793, 0.06477), (1.594, -1.771, 0.06477)], [], [(1, 0, 31, 30, 29, 28, 27, 26, 25, 24, 23, 22, 21, 20, 19, 18, 17, 16, 15, 14, 13, 12, 11, 10, 9, 8, 7, 6, 5, 4, 3, 2), (33, 34, 35, 36, 37, 38, 39, 40, 41, 42, 43, 44, 45, 46, 47, 48, 49, 50, 51, 52, 53, 54, 55, 56, 57, 58, 59, 60, 61, 62, 63, 32), (20, 21, 53, 52), (7, 8, 40, 39), (21, 22, 54, 53), (8, 9, 41, 40), (22, 23, 55, 54), (9, 10, 42, 41), (23, 24, 56, 55), (10, 11, 43, 42), (24, 25, 57, 56), (11, 12, 44, 43), (25, 26, 58, 57), (12, 13, 45, 44), (26, 27, 59, 58), (13, 14, 46, 45), (0, 1, 33, 32), (27, 28, 60, 59), (14, 15, 47, 46), (1, 2, 34, 33), (28, 29, 61, 60), (15, 16, 48, 47), (2, 3, 35, 34), (29, 30, 62, 61), (16, 17, 49, 48), (3, 4, 36, 35), (30, 31, 63, 62), (17, 18, 50, 49), (4, 5, 37, 36), (31, 0, 32, 63), (18, 19, 51, 50), (5, 6, 38, 37), (19, 20, 52, 51), (6, 7, 39, 38)])
_uv = me_circle_008.uv_layers.new(name='UVMap')
_uv.uv.foreach_set('vector', [0.5582, 0.8138, 0.5406, 0.7712, 0.5316, 0.7259, 0.5316, 0.6798, 0.5406, 0.6346, 0.5582, 0.592, 0.5838, 0.5536, 0.6164, 0.521, 0.6548, 0.4954, 0.6974, 0.4777, 0.7426, 0.4687, 0.7888, 0.4687, 0.834, 0.4777, 0.8766, 0.4954, 0.915, 0.521, 0.9476, 0.5536, 0.9732, 0.592, 0.9909, 0.6346, 0.9999, 0.6798, 0.9999, 0.7259, 0.9909, 0.7712, 0.9732, 0.8138, 0.9476, 0.8521, 0.915, 0.8848, 0.8766, 0.9104, 0.834, 0.928, 0.7888, 0.937, 0.7426, 0.937, 0.6974, 0.928, 0.6548, 0.9104, 0.6164, 0.8848, 0.5838, 0.8521, 0.9999, 0.2112, 0.9999, 0.2574, 0.9909, 0.3026, 0.9732, 0.3452, 0.9476, 0.3836, 0.915, 0.4162, 0.8766, 0.4418, 0.834, 0.4594, 0.7888, 0.4684, 0.7426, 0.4684, 0.6974, 0.4594, 0.6548, 0.4418, 0.6164, 0.4162, 0.5838, 0.3836, 0.5582, 0.3452, 0.5406, 0.3026, 0.5316, 0.2574, 0.5316, 0.2112, 0.5406, 0.166, 0.5582, 0.1234, 0.5838, 0.08503, 0.6164, 0.05242, 0.6548, 0.0268, 0.6974, 0.009146, 0.7426, 0.0001472, 0.7888, 0.0001474, 0.834, 0.009146, 0.8766, 0.0268, 0.915, 0.05242, 0.9476, 0.08504, 0.9732, 0.1234, 0.9909, 0.166, 0.521, 0.3483, 0.5008, 0.3975, 0.4411, 0.3668, 0.4564, 0.3297, 0.09624, 0.0614, 0.1397, 0.0316, 0.1724, 0.08946, 0.1398, 0.1119, 0.5008, 0.3975, 0.4716, 0.4417, 0.419, 0.4003, 0.4411, 0.3668, 0.1397, 0.0316, 0.1882, 0.01097, 0.2088, 0.07401, 0.1724, 0.08946, 0.4716, 0.4417, 0.4346, 0.4795, 0.3911, 0.4288, 0.419, 0.4003, 0.1882, 0.01097, 0.2396, 0.0003571, 0.2473, 0.06612, 0.2088, 0.07401, 0.4346, 0.4795, 0.3909, 0.5092, 0.3583, 0.4512, 0.3911, 0.4288, 0.2396, 0.0003571, 0.2921, 0.0001472, 0.2865, 0.06603, 0.2473, 0.06612, 0.3909, 0.5092, 0.3423, 0.5298, 0.3218, 0.4666, 0.3583, 0.4512, 0.2921, 0.0001472, 0.3435, 0.01037, 0.3249, 0.07383, 0.2865, 0.06603, 0.3423, 0.5298, 0.2908, 0.5403, 0.2832, 0.4744, 0.3218, 0.4666, 0.3435, 0.01037, 0.3919, 0.03064, 0.361, 0.08919, 0.3249, 0.07383, 0.2908, 0.5403, 0.2382, 0.5404, 0.2438, 0.4745, 0.2832, 0.4744, 0.3919, 0.03064, 0.4354, 0.06015, 0.3933, 0.1115, 0.361, 0.08919, 0.02968, 0.3985, 0.01003, 0.3495, 0.07406, 0.3301, 0.08866, 0.3673, 0.2382, 0.5404, 0.1868, 0.5301, 0.2054, 0.4667, 0.2438, 0.4745, 0.4354, 0.06015, 0.4722, 0.09772, 0.4207, 0.14, 0.3933, 0.1115, 0.01003, 0.3495, 0.0001472, 0.2975, 0.06689, 0.2907, 0.07406, 0.3301, 0.1868, 0.5301, 0.1384, 0.5098, 0.1694, 0.4514, 0.2054, 0.4667, 0.4722, 0.09772, 0.5012, 0.1419, 0.4422, 0.1735, 0.4207, 0.14, 0.0001472, 0.2975, 0.0003512, 0.2446, 0.06731, 0.2505, 0.06689, 0.2907, 0.1384, 0.5098, 0.09507, 0.4803, 0.1371, 0.4291, 0.1694, 0.4514, 0.5012, 0.1419, 0.5211, 0.1909, 0.4569, 0.2107, 0.4422, 0.1735, 0.0003512, 0.2446, 0.01051, 0.1926, 0.07501, 0.211, 0.06731, 0.2505, 0.09507, 0.4803, 0.05836, 0.4427, 0.1099, 0.4007, 0.1371, 0.4291, 0.5211, 0.1909, 0.5313, 0.243, 0.4645, 0.2501, 0.4569, 0.2107, 0.01051, 0.1926, 0.03038, 0.1435, 0.09008, 0.1738, 0.07501, 0.211, 0.05836, 0.4427, 0.02968, 0.3985, 0.08866, 0.3673, 0.1099, 0.4007, 0.5313, 0.243, 0.5313, 0.2961, 0.4643, 0.2903, 0.4645, 0.2501, 0.03038, 0.1435, 0.05932, 0.09919, 0.112, 0.1404, 0.09008, 0.1738, 0.5313, 0.2961, 0.521, 0.3483, 0.4564, 0.3297, 0.4643, 0.2903, 0.05932, 0.09919, 0.09624, 0.0614, 0.1398, 0.1119, 0.112, 0.1404])
me_circle_008.materials.append(mat_grounded_circle_raised)
me_circle_008.use_remesh_fix_poles = True
me_circle_008.use_remesh_preserve_attributes = False
me_circle_008.use_mirror_x = True
me_circle_008.update()
me_plane_014 = bpy.data.meshes.new('Plane.014')
me_plane_014.from_pydata([(1.111, 0.9027, 0.05471), (1.018, 0.904, 0.05471), (0.9343, 0.9051, 0.05471), (0.8516, 0.9062, 0.05471), (0.7612, 0.9075, 0.05471), (0.6759, 0.9086, 0.05471), (0.6759, 0.9086, 0.6337), (0.7612, 0.9075, 0.6337), (0.8516, 0.9062, 0.6337), (0.9343, 0.9051, 0.6337), (1.018, 0.904, 0.6337), (1.111, 0.9027, 0.6337)], [], [(0, 1, 10, 11), (1, 2, 9, 10), (2, 3, 8, 9), (3, 4, 7, 8), (4, 5, 6, 7)])
_uv = me_plane_014.uv_layers.new(name='UVMap')
_uv.uv.foreach_set('vector', [0.25, 0.0, 0.375, 0.0, 0.375, 1.0, 0.25, 1.0, 0.375, 0.0, 0.5, 0.0, 0.5, 1.0, 0.375, 1.0, 0.5, 0.0, 0.625, 0.0, 0.625, 1.0, 0.5, 1.0, 0.625, 0.0, 0.75, 0.0, 0.75, 1.0, 0.625, 1.0, 0.75, 0.0, 0.875, 0.0, 0.875, 1.0, 0.75, 1.0])
me_plane_014.materials.append(mat_blue_gate)
me_plane_014.use_remesh_fix_poles = True
me_plane_014.use_remesh_preserve_attributes = False
me_plane_014.use_mirror_x = True
me_plane_014.update()
me_plane_015 = bpy.data.meshes.new('Plane.015')
me_plane_015.from_pydata([(1.101, 0.9096, -0.06794), (1.101, 0.9096, 0.9785), (1.101, -0.01041, -0.06794), (1.101, -0.01041, 0.9785), (1.101, -0.8164, 0.9785), (1.101, -0.8164, -0.06794)], [], [(2, 0, 1, 3), (5, 2, 3, 4)])
_uv = me_plane_015.uv_layers.new(name='UVMap')
_uv.uv.foreach_set('vector', [0.5, 0.0, 1.0, 0.0, 1.0, 1.0, 0.5, 1.0, 0.06197, 0.0, 0.5, 0.0, 0.5, 1.0, 0.06197, 1.0])
me_plane_015.materials.append(mat_tree_billboard)
me_plane_015.use_remesh_fix_poles = True
me_plane_015.use_remesh_preserve_attributes = False
me_plane_015.use_mirror_x = True
me_plane_015.update()
me_plane_016 = bpy.data.meshes.new('Plane.016')
me_plane_016.from_pydata([(0.6821, 0.9474, -0.06794), (0.6821, 0.9474, 0.9785), (0.6681, -0.8341, -0.06794), (0.6681, -0.8341, 0.9785)], [], [(2, 0, 1, 3)])
_uv = me_plane_016.uv_layers.new(name='UVMap')
_uv.uv.foreach_set('vector', [0.0701, 0.0, 1.0, 0.0, 1.0, 1.0, 0.0701, 1.0])
me_plane_016.materials.append(mat_tree_billboard_002)
me_plane_016.use_remesh_fix_poles = True
me_plane_016.use_remesh_preserve_attributes = False
me_plane_016.use_mirror_x = True
me_plane_016.update()
me_circle_009 = bpy.data.meshes.new('Circle.009')
me_circle_009.from_pydata([(0.6686, -0.8306, 0.05467), (0.5056, -0.8768, 0.05467), (0.3234, -0.9742, 0.05467), (0.1638, -1.105, 0.05467), (0.03278, -1.265, 0.05467), (-0.06457, -1.447, 0.05467), (-0.1245, -1.645, 0.05467), (-0.1448, -1.85, 0.05467), (-0.1245, -2.056, 0.05467), (-0.06457, -2.253, 0.05467), (0.03278, -2.435, 0.05467), (0.1638, -2.595, 0.05467), (0.3234, -2.726, 0.05467), (0.5056, -2.823, 0.05467), (0.6212, -2.915, 0.05467), (1.145, -2.93, 0.05467), (1.312, -2.823, 0.05467), (1.494, -2.726, 0.05467), (1.654, -2.595, 0.05467), (1.785, -2.435, 0.05467), (1.882, -2.253, 0.05467), (1.942, -2.056, 0.05467), (1.962, -1.85, 0.05467), (1.942, -1.645, 0.05467), (1.882, -1.447, 0.05467), (1.785, -1.265, 0.05467), (1.654, -1.105, 0.05467), (1.494, -0.9742, 0.05467), (1.312, -0.8768, 0.05467), (1.114, -0.8169, 0.05467), (0.6686, -0.8306, 0.9507), (0.5056, -0.8768, 0.9507), (0.3234, -0.9742, 0.9507), (0.1638, -1.105, 0.9507), (0.03278, -1.265, 0.9507), (-0.06457, -1.447, 0.9507), (-0.1245, -1.645, 0.9507), (-0.1448, -1.85, 0.9507), (-0.1245, -2.056, 0.9507), (-0.06457, -2.253, 0.9507), (0.03278, -2.435, 0.9507), (0.1638, -2.595, 0.9507), (0.3234, -2.726, 0.9507), (0.5056, -2.823, 0.9507), (0.6212, -2.915, 0.9507), (1.145, -2.93, 0.9507), (1.312, -2.823, 0.9507), (1.494, -2.726, 0.9507), (1.654, -2.595, 0.9507), (1.785, -2.435, 0.9507), (1.882, -2.253, 0.9507), (1.942, -2.056, 0.9507), (1.962, -1.85, 0.9507), (1.942, -1.645, 0.9507), (1.882, -1.447, 0.9507), (1.785, -1.265, 0.9507), (1.654, -1.105, 0.9507), (1.494, -0.9742, 0.9507), (1.312, -0.8768, 0.9507), (1.101, -0.8154, 0.9507)], [], [(6, 5, 35, 36), (19, 18, 48, 49), (7, 6, 36, 37), (20, 19, 49, 50), (8, 7, 37, 38), (21, 20, 50, 51), (9, 8, 38, 39), (22, 21, 51, 52), (10, 9, 39, 40), (23, 22, 52, 53), (11, 10, 40, 41), (24, 23, 53, 54), (12, 11, 41, 42), (25, 24, 54, 55), (13, 12, 42, 43), (26, 25, 55, 56), (14, 13, 43, 44), (1, 0, 30, 31), (27, 26, 56, 57), (2, 1, 31, 32), (28, 27, 57, 58), (3, 2, 32, 33), (29, 28, 58, 59), (16, 15, 45, 46), (4, 3, 33, 34), (17, 16, 46, 47), (5, 4, 34, 35), (18, 17, 47, 48)])
_uv = me_circle_009.uv_layers.new(name='UVMap')
_uv.uv.foreach_set('vector', [0.6012, 0.08398, 0.8876, 0.08398, 0.8876, 0.9988, 0.6012, 0.9988, 0.8958, 0.0111, 1.153, 0.0111, 1.153, 0.9889, 0.8958, 0.9889, 0.3148, 0.08398, 0.6012, 0.08398, 0.6012, 0.9988, 0.3148, 0.9988, 0.639, 0.0111, 0.8958, 0.0111, 0.8958, 0.9889, 0.639, 0.9889, 0.02843, 0.08398, 0.3148, 0.08398, 0.3148, 0.9988, 0.02843, 0.9988, 0.3822, 0.0111, 0.639, 0.0111, 0.639, 0.9889, 0.3822, 0.9889, -0.258, 0.08398, 0.02843, 0.08398, 0.02843, 0.9988, -0.258, 0.9988, 0.1254, 0.0111, 0.3822, 0.0111, 0.3822, 0.9889, 0.1254, 0.9889, -0.5443, 0.08398, -0.258, 0.08398, -0.258, 0.9988, -0.5443, 0.9988, -0.1314, 0.0111, 0.1254, 0.0111, 0.1254, 0.9889, -0.1314, 0.9889, -0.8307, 0.08398, -0.5443, 0.08398, -0.5443, 0.9988, -0.8307, 0.9988, -0.3882, 0.0111, -0.1314, 0.0111, -0.1314, 0.9889, -0.3882, 0.9889, -1.117, 0.08398, -0.8307, 0.08398, -0.8307, 0.9988, -1.117, 0.9988, -0.645, 0.0111, -0.3882, 0.0111, -0.3882, 0.9889, -0.645, 0.9889, -1.403, 0.08398, -1.117, 0.08398, -1.117, 0.9988, -1.403, 0.9988, -0.9018, 0.0111, -0.645, 0.0111, -0.645, 0.9889, -0.9018, 0.9889, -1.608, 0.08398, -1.403, 0.08398, -1.403, 0.9988, -1.608, 0.9988, 2.033, 0.08398, 2.268, 0.08398, 2.268, 0.9988, 2.033, 0.9988, -1.159, 0.0111, -0.9018, 0.0111, -0.9018, 0.9889, -1.159, 0.9889, 1.747, 0.08398, 2.033, 0.08398, 2.033, 0.9988, 1.747, 0.9988, -1.415, 0.0111, -1.159, 0.0111, -1.159, 0.9889, -1.415, 0.9889, 1.46, 0.08398, 1.747, 0.08398, 1.747, 0.9988, 1.46, 0.9988, -1.672, 0.0111, -1.415, 0.0111, -1.415, 0.9889, -1.689, 0.9889, 1.666, 0.0111, 1.913, 0.0111, 1.913, 0.9889, 1.666, 0.9889, 1.174, 0.08398, 1.46, 0.08398, 1.46, 0.9988, 1.174, 0.9988, 1.409, 0.0111, 1.666, 0.0111, 1.666, 0.9889, 1.409, 0.9889, 0.8876, 0.08398, 1.174, 0.08398, 1.174, 0.9988, 0.8876, 0.9988, 1.153, 0.0111, 1.409, 0.0111, 1.409, 0.9889, 1.153, 0.9889])
me_circle_009.materials.append(mat_tree_billboard_001)
me_circle_009.use_remesh_fix_poles = True
me_circle_009.use_remesh_preserve_attributes = False
me_circle_009.use_mirror_vertex_groups = False
me_circle_009.update()
me_plane_017 = bpy.data.meshes.new('Plane.017')
me_plane_017.from_pydata([(0.5978, -2.915, 0.05471), (0.7147, -2.917, 0.05471), (0.8202, -2.919, 0.05471), (0.924, -2.921, 0.05471), (1.038, -2.923, 0.05471), (1.145, -2.925, 0.05471), (1.145, -2.925, 0.6337), (1.038, -2.923, 0.6337), (0.924, -2.921, 0.6337), (0.8202, -2.919, 0.6337), (0.7147, -2.917, 0.6337), (0.5978, -2.915, 0.6337)], [], [(0, 1, 10, 11), (1, 2, 9, 10), (2, 3, 8, 9), (3, 4, 7, 8), (4, 5, 6, 7)])
_uv = me_plane_017.uv_layers.new(name='UVMap')
_uv.uv.foreach_set('vector', [0.25, 0.0, 0.375, 0.0, 0.375, 1.0, 0.25, 1.0, 0.375, 0.0, 0.5, 0.0, 0.5, 1.0, 0.375, 1.0, 0.5, 0.0, 0.625, 0.0, 0.625, 1.0, 0.5, 1.0, 0.625, 0.0, 0.75, 0.0, 0.75, 1.0, 0.625, 1.0, 0.75, 0.0, 0.875, 0.0, 0.875, 1.0, 0.75, 1.0])
me_plane_017.materials.append(mat_yellow_gate)
me_plane_017.use_remesh_fix_poles = True
me_plane_017.use_remesh_preserve_attributes = False
me_plane_017.use_mirror_x = True
me_plane_017.update()
me_plane_018 = bpy.data.meshes.new('Plane.018')
me_plane_018.from_pydata([(0.6203, -2.902, -0.1963), (0.6332, -3.462, -0.1963), (0.6203, -2.902, 0.8501), (0.6332, -3.462, 0.8501)], [], [(0, 1, 3, 2)])
_uv = me_plane_018.uv_layers.new(name='UVMap')
_uv.uv.foreach_set('vector', [0.0, 0.0, 1.0, 0.0, 1.0, 1.0, 0.0, 1.0])
me_plane_018.materials.append(mat_tree_billboard_001)
me_plane_018.use_remesh_fix_poles = True
me_plane_018.use_remesh_preserve_attributes = False
me_plane_018.use_mirror_x = True
me_plane_018.update()
me_plane_019 = bpy.data.meshes.new('Plane.019')
me_plane_019.from_pydata([(1.145, -2.902, -0.1963), (1.158, -3.462, -0.1963), (1.145, -2.902, 0.8501), (1.158, -3.462, 0.8501)], [], [(0, 1, 3, 2)])
_uv = me_plane_019.uv_layers.new(name='UVMap')
_uv.uv.foreach_set('vector', [0.0, 0.0, 1.0, 0.0, 1.0, 1.0, 0.0, 1.0])
me_plane_019.materials.append(mat_tree_billboard_001)
me_plane_019.use_remesh_fix_poles = True
me_plane_019.use_remesh_preserve_attributes = False
me_plane_019.use_mirror_x = True
me_plane_019.update()
me_plane_020 = bpy.data.meshes.new('Plane.020')
me_plane_020.from_pydata([(1.168, -3.354, -0.1411), (0.6083, -3.347, -0.1411), (1.168, -3.354, 0.9054), (0.6083, -3.347, 0.9054)], [], [(0, 1, 3, 2)])
_uv = me_plane_020.uv_layers.new(name='UVMap')
_uv.uv.foreach_set('vector', [0.0, 0.0, 1.0, 0.0, 1.0, 1.0, 0.0, 1.0])
me_plane_020.materials.append(mat_tree_billboard_001)
me_plane_020.use_remesh_fix_poles = True
me_plane_020.use_remesh_preserve_attributes = False
me_plane_020.use_mirror_x = True
me_plane_020.update()

# ---- objects
ob_astwiltt_glxyh5ben3dojr_s0olpbg7z2_hksuaavpnfl3ek2u2c8qoc28igka = bpy.data.objects.new('astwilTT-GlxYH5bEN3DOJR-S0OlpbG7Z2-hksUAAVPnFL3Ek2u2C8QOC28igKA', me_astwiltt_glxyh5ben3dojr_s0olpbg7z2_hksuaavpnfl3ek2u2c8qoc28igka)
ob_cube = bpy.data.objects.new('Cube', me_cube_001)
ob_circle = bpy.data.objects.new('Circle', me_circle)
ob_cube_001 = bpy.data.objects.new('Cube.001', me_cube_002)
ob_cube_002 = bpy.data.objects.new('Cube.002', me_cube_003)
ob_cube_003 = bpy.data.objects.new('Cube.003', me_cube_004)
ob_circle_001 = bpy.data.objects.new('Circle.001', me_circle_001)
ob_cube_004 = bpy.data.objects.new('Cube.004', me_cube_005)
ob_cube_005 = bpy.data.objects.new('Cube.005', me_cube_006)
ob_circle_002 = bpy.data.objects.new('Circle.002', me_circle_002)
ob_cube_006 = bpy.data.objects.new('Cube.006', me_cube_007)
ob_plane = bpy.data.objects.new('Plane', me_plane)
ob_plane_001 = bpy.data.objects.new('Plane.001', me_plane_001)
ob_plane_002 = bpy.data.objects.new('Plane.002', me_plane_002)
ob_plane_003 = bpy.data.objects.new('Plane.003', me_plane_003)
ob_circle_003 = bpy.data.objects.new('Circle.003', me_circle_003)
ob_plane_004 = bpy.data.objects.new('Plane.004', me_plane_005)
ob_plane_005 = bpy.data.objects.new('Plane.005', me_plane_004)
ob_plane_006 = bpy.data.objects.new('Plane.006', me_plane_006)
ob_plane_007 = bpy.data.objects.new('Plane.007', me_plane_007)
ob_plane_008 = bpy.data.objects.new('Plane.008', me_plane_008)
ob_plane_009 = bpy.data.objects.new('Plane.009', me_plane_009)
ob_plane_010 = bpy.data.objects.new('Plane.010', me_plane_010)
ob_plane_011 = bpy.data.objects.new('Plane.011', me_plane_011)
ob_plane_012 = bpy.data.objects.new('Plane.012', me_plane_012)
ob_plane_013 = bpy.data.objects.new('Plane.013', me_plane_013)
ob_circle_004 = bpy.data.objects.new('Circle.004', me_circle_005)
ob_circle_005 = bpy.data.objects.new('Circle.005', me_circle_006)
ob_circle_006 = bpy.data.objects.new('Circle.006', me_circle_007)
ob_circle_007 = bpy.data.objects.new('Circle.007', me_circle_008)
ob_plane_014 = bpy.data.objects.new('Plane.014', me_plane_014)
ob_plane_015 = bpy.data.objects.new('Plane.015', me_plane_015)
ob_plane_016 = bpy.data.objects.new('Plane.016', me_plane_016)
ob_circle_008 = bpy.data.objects.new('Circle.008', me_circle_009)
ob_plane_017 = bpy.data.objects.new('Plane.017', me_plane_017)
ob_plane_018 = bpy.data.objects.new('Plane.018', me_plane_018)
ob_plane_019 = bpy.data.objects.new('Plane.019', me_plane_019)
ob_plane_020 = bpy.data.objects.new('Plane.020', me_plane_020)

# ---- transforms, parenting, visibility, modifiers, constraints
ob_astwiltt_glxyh5ben3dojr_s0olpbg7z2_hksuaavpnfl3ek2u2c8qoc28igka.location = (0.0, 0.0, 0.0)
ob_astwiltt_glxyh5ben3dojr_s0olpbg7z2_hksuaavpnfl3ek2u2c8qoc28igka.lineart.crease_threshold = 0.0
ob_astwiltt_glxyh5ben3dojr_s0olpbg7z2_hksuaavpnfl3ek2u2c8qoc28igka.use_mesh_mirror_x = True
ob_cube.location = (0.0, 0.0, 0.0)
ob_cube.lineart.crease_threshold = 0.0
ob_cube.use_mesh_mirror_x = True
ob_circle.location = (0.0, 0.0, 0.0)
ob_circle.lineart.crease_threshold = 0.0
ob_circle.use_mesh_mirror_x = True
ob_cube_001.location = (0.0, 0.0, 0.0)
ob_cube_001.lineart.crease_threshold = 0.0
ob_cube_001.use_mesh_mirror_x = True
ob_cube_002.location = (0.0, 0.0, 0.0)
ob_cube_002.lineart.crease_threshold = 0.0
ob_cube_002.use_mesh_mirror_x = True
ob_cube_003.location = (0.0, 0.0, 0.0)
ob_cube_003.lineart.crease_threshold = 0.0
ob_cube_003.use_mesh_mirror_x = True
ob_circle_001.location = (0.0, 0.0, 0.0)
ob_circle_001.lineart.crease_threshold = 0.0
ob_circle_001.use_mesh_mirror_x = True
ob_cube_004.location = (0.0, 0.0, 0.0)
ob_cube_004.lineart.crease_threshold = 0.0
ob_cube_004.use_mesh_mirror_x = True
ob_cube_005.location = (0.0, 0.0, 0.0)
ob_cube_005.lineart.crease_threshold = 0.0
ob_cube_005.use_mesh_mirror_x = True
ob_circle_002.location = (0.0, 0.0, 0.0)
ob_circle_002.lineart.crease_threshold = 0.0
ob_circle_002.use_mesh_mirror_x = True
ob_cube_006.location = (0.0, 0.0, 0.0)
ob_cube_006.lineart.crease_threshold = 0.0
ob_cube_006.use_mesh_mirror_x = True
ob_plane.location = (0.0, 0.0, 0.0)
ob_plane.visible_shadow = False
ob_plane.lineart.crease_threshold = 0.0
ob_plane.use_mesh_mirror_x = True
ob_plane_001.location = (0.0, 0.0, 0.0)
ob_plane_001.visible_shadow = False
ob_plane_001.lineart.crease_threshold = 0.0
ob_plane_001.use_mesh_mirror_x = True
ob_plane_002.location = (0.0, 0.0, 0.0)
ob_plane_002.visible_shadow = False
ob_plane_002.lineart.crease_threshold = 0.0
ob_plane_002.use_mesh_mirror_x = True
ob_plane_003.location = (0.0, 0.0, 0.0)
ob_plane_003.visible_shadow = False
ob_plane_003.lineart.crease_threshold = 0.0
ob_plane_003.use_mesh_mirror_x = True
ob_circle_003.location = (0.0, 0.0, 0.0)
ob_circle_003.visible_shadow = False
ob_circle_003.lineart.crease_threshold = 0.0
ob_circle_003.use_mesh_mirror_x = True
ob_plane_004.location = (0.0, 0.0, 0.0)
ob_plane_004.lineart.crease_threshold = 0.0
ob_plane_004.use_mesh_mirror_x = True
ob_plane_005.location = (0.0, 0.0, 0.0)
ob_plane_005.visible_shadow = False
ob_plane_005.lineart.crease_threshold = 0.0
ob_plane_005.use_mesh_mirror_x = True
ob_plane_006.location = (0.0, 0.0, 0.0)
ob_plane_006.visible_shadow = False
ob_plane_006.lineart.crease_threshold = 0.0
ob_plane_007.location = (0.0, 0.0, 0.0)
ob_plane_007.visible_shadow = False
ob_plane_007.lineart.crease_threshold = 0.0
ob_plane_007.use_mesh_mirror_x = True
ob_plane_008.location = (0.0, 0.0, 0.0)
ob_plane_008.visible_shadow = False
ob_plane_008.lineart.crease_threshold = 0.0
ob_plane_008.use_mesh_mirror_x = True
ob_plane_009.location = (0.0, 0.0, 0.0)
ob_plane_009.visible_shadow = False
ob_plane_009.lineart.crease_threshold = 0.0
ob_plane_009.use_mesh_mirror_x = True
ob_plane_010.location = (0.0, 0.0, 0.0)
ob_plane_010.visible_shadow = False
ob_plane_010.lineart.crease_threshold = 0.0
ob_plane_010.use_mesh_mirror_x = True
ob_plane_011.location = (0.0, 0.0, 0.0)
ob_plane_011.visible_shadow = False
ob_plane_011.lineart.crease_threshold = 0.0
ob_plane_011.use_mesh_mirror_x = True
ob_plane_012.location = (0.0, 0.0, 0.0)
ob_plane_012.visible_shadow = False
ob_plane_012.lineart.crease_threshold = 0.0
ob_plane_012.use_mesh_mirror_x = True
ob_plane_013.location = (0.0, 0.0, 0.0)
ob_plane_013.visible_shadow = False
ob_plane_013.lineart.crease_threshold = 0.0
ob_plane_013.use_mesh_mirror_x = True
ob_circle_004.location = (0.0, 0.0, 0.0)
ob_circle_004.visible_shadow = False
ob_circle_004.lineart.crease_threshold = 0.0
ob_circle_005.location = (0.0, 0.0, 0.0)
ob_circle_005.lineart.crease_threshold = 0.0
ob_circle_005.use_mesh_mirror_x = True
ob_circle_006.location = (0.0, 0.0, 0.0)
ob_circle_006.lineart.crease_threshold = 0.0
ob_circle_006.use_mesh_mirror_x = True
ob_circle_007.location = (0.0, 0.0, 0.0)
ob_circle_007.lineart.crease_threshold = 0.0
ob_circle_007.use_mesh_mirror_x = True
ob_plane_014.location = (0.0, 0.0, 0.0)
ob_plane_014.visible_shadow = False
ob_plane_014.lineart.crease_threshold = 0.0
ob_plane_014.use_mesh_mirror_x = True
ob_plane_015.location = (0.0, 0.0, 0.0)
ob_plane_015.visible_shadow = False
ob_plane_015.lineart.crease_threshold = 0.0
ob_plane_015.use_mesh_mirror_x = True
ob_plane_016.location = (0.0, 0.0, 0.0)
ob_plane_016.visible_shadow = False
ob_plane_016.lineart.crease_threshold = 0.0
ob_plane_016.use_mesh_mirror_x = True
ob_circle_008.location = (0.0, 0.0, 0.0)
ob_circle_008.visible_shadow = False
ob_circle_008.lineart.crease_threshold = 0.0
ob_plane_017.location = (0.0, 0.0, 0.0)
ob_plane_017.visible_shadow = False
ob_plane_017.lineart.crease_threshold = 0.0
ob_plane_017.use_mesh_mirror_x = True
ob_plane_018.location = (0.0, 0.0, 0.0)
ob_plane_018.visible_shadow = False
ob_plane_018.lineart.crease_threshold = 0.0
ob_plane_018.use_mesh_mirror_x = True
ob_plane_019.location = (0.0, 0.0, 0.0)
ob_plane_019.visible_shadow = False
ob_plane_019.lineart.crease_threshold = 0.0
ob_plane_019.use_mesh_mirror_x = True
ob_plane_020.location = (0.0, 0.0, 0.0)
ob_plane_020.visible_shadow = False
ob_plane_020.lineart.crease_threshold = 0.0
ob_plane_020.use_mesh_mirror_x = True

# ---- collection membership
col_collection.objects.link(ob_astwiltt_glxyh5ben3dojr_s0olpbg7z2_hksuaavpnfl3ek2u2c8qoc28igka)
col_collection.objects.link(ob_cube)
col_collection.objects.link(ob_circle)
col_collection.objects.link(ob_cube_001)
col_collection.objects.link(ob_cube_002)
col_collection.objects.link(ob_cube_003)
col_collection.objects.link(ob_circle_001)
col_collection.objects.link(ob_cube_004)
col_collection.objects.link(ob_cube_005)
col_collection.objects.link(ob_circle_002)
col_collection.objects.link(ob_cube_006)
col_collection.objects.link(ob_plane)
col_collection.objects.link(ob_plane_001)
col_collection.objects.link(ob_plane_002)
col_collection.objects.link(ob_plane_003)
col_collection.objects.link(ob_circle_003)
col_collection.objects.link(ob_plane_004)
col_collection.objects.link(ob_plane_005)
col_collection.objects.link(ob_plane_006)
col_collection.objects.link(ob_plane_007)
col_collection.objects.link(ob_plane_008)
col_collection.objects.link(ob_plane_009)
col_collection.objects.link(ob_plane_010)
col_collection.objects.link(ob_plane_011)
col_collection.objects.link(ob_plane_012)
col_collection.objects.link(ob_plane_013)
col_collection.objects.link(ob_circle_004)
col_collection.objects.link(ob_circle_005)
col_collection.objects.link(ob_circle_006)
col_collection.objects.link(ob_circle_007)
col_collection.objects.link(ob_plane_014)
col_collection.objects.link(ob_plane_015)
col_collection.objects.link(ob_plane_016)
col_collection.objects.link(ob_circle_008)
col_collection.objects.link(ob_plane_017)
col_collection.objects.link(ob_plane_018)
col_collection.objects.link(ob_plane_019)
col_collection.objects.link(ob_plane_020)

# ---- scene / render settings (as saved in the file)
scene.frame_start = 1; scene.frame_end = 250; scene.frame_set(1)
scene.render.engine = 'BLENDER_EEVEE_NEXT'
scene.cycles.samples = 128
scene.cycles.sampling_pattern = 'TABULATED_SOBOL'
scene.cycles.use_adaptive_sampling = False
scene.cycles.use_light_tree = False
scene.view_settings.view_transform = 'Filmic'
bpy.context.view_layer.update()

# ---- added for rendering (the .blend has no active camera and no usable light): camera, sun
cam_auto = bpy.data.cameras.new('AutoCamera')
cam_auto.lens = 50.0
cam_auto.sensor_width = 36.0
cam_auto.clip_end = 1000.0
ob_auto_camera = bpy.data.objects.new('AutoCamera', cam_auto)
scene.collection.objects.link(ob_auto_camera)
ob_auto_camera.location = (45.7884, -54.946, 37.0236)
ob_auto_camera.rotation_euler = (1.09748, -7.21219e-08, 0.694738)
scene.camera = ob_auto_camera
light_auto_sun = bpy.data.lights.new('AutoSun', 'SUN')
light_auto_sun.energy = 3.0
light_auto_sun.angle = 0.0523599
ob_auto_sun = bpy.data.objects.new('AutoSun', light_auto_sun)
scene.collection.objects.link(ob_auto_sun)
ob_auto_sun.rotation_euler = (0.872665, 0.174533, 0.523599)
bpy.context.view_layer.update()
